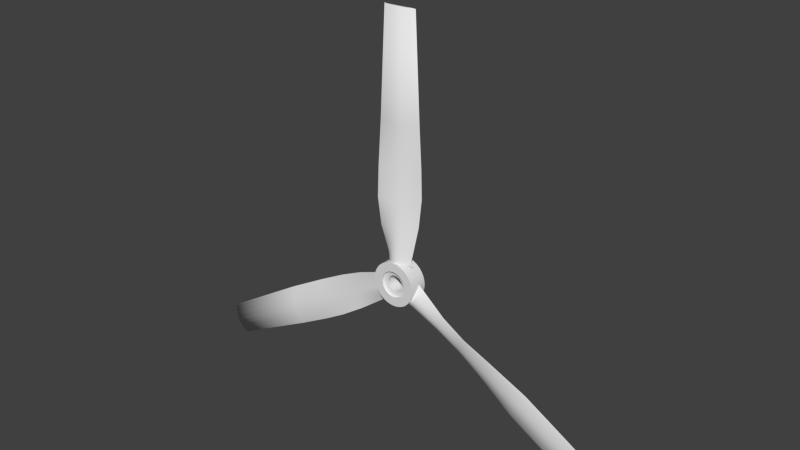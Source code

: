 # Source: propeller.blend  (saved by Blender 2.76.0; exported with 4.5.12 LTS)
import bpy
from mathutils import Matrix  # noqa: F401  (used for matrix-valued properties, if any)

bpy.ops.wm.read_factory_settings(use_empty=True)
scene = bpy.context.scene
scene.name = 'Scene'

# ---- collections
col_collection_1 = bpy.data.collections.new('Collection 1'); scene.collection.children.link(col_collection_1)

# ---- world
world_world = bpy.data.worlds.new('World'); scene.world = world_world
world_world.color = (0.05088, 0.05088, 0.05088)
world_world.use_sun_shadow = False
world_world.sun_shadow_jitter_overblur = 0.0
world_world.cycles.sampling_method = 'MANUAL'
world_world.cycles.sample_map_resolution = 256

# ---- meshes
me_mesh = bpy.data.meshes.new('Mesh')
me_mesh.from_pydata([(-0.008272, 0.0007914, 0.009029), (-0.008155, 0.0008885, 0.009029), (-0.007863, 0.001054, 0.009029), (-0.007416, 0.001273, 0.009029), (-0.006837, 0.001531, 0.009029), (-0.006146, 0.001814, 0.009029), (-0.005366, 0.002106, 0.009029), (-0.004517, 0.002394, 0.009029), (-0.003621, 0.002662, 0.009029), (-0.0027, 0.002896, 0.009029), (-0.001774, 0.003081, 0.009029), (-0.0008663, 0.003203, 0.009029), (2.774e-06, 0.003247, 0.009029), (0.0008735, 0.003201, 0.009029), (0.001786, 0.003073, 0.009029), (0.002718, 0.002879, 0.009029), (0.003646, 0.002635, 0.009029), (0.00455, 0.002357, 0.009029), (0.005405, 0.002061, 0.009029), (0.00619, 0.001762, 0.009029), (0.006882, 0.001477, 0.009029), (0.00746, 0.001222, 0.009029), (0.0079, 0.001012, 0.009029), (0.008179, 0.0008629, 0.009029), (0.008277, 0.0007914, 0.009029), (0.008186, 0.0006602, 0.009029), (0.007927, 0.0003379, 0.009029), (0.007517, -0.0001369, 0.009029), (0.006973, -0.0007252, 0.009029), (0.006311, -0.001388, 0.009029), (0.00555, -0.002088, 0.009029), (0.004707, -0.002785, 0.009029), (0.003798, -0.00344, 0.009029), (0.002841, -0.004015, 0.009029), (0.001853, -0.004472, 0.009029), (0.0008519, -0.004771, 0.009029), (-0.0001463, -0.004874, 0.009029), (-0.001119, -0.004757, 0.009029), (-0.002093, -0.004447, 0.009029), (-0.003051, -0.003984, 0.009029), (-0.003977, -0.003405, 0.009029), (-0.004855, -0.002749, 0.009029), (-0.005668, -0.002053, 0.009029), (-0.0064, -0.001357, 0.009029), (-0.007035, -0.0006989, 0.009029), (-0.007556, -0.0001166, 0.009029), (-0.007947, 0.0003515, 0.009029), (-0.008191, 0.0006669, 0.009029), (-0.009327, -4.039e-05, 0.1494), (-0.009197, 1.309e-06, 0.1494), (-0.00887, 7.626e-05, 0.1494), (-0.00837, 0.000178, 0.1494), (-0.007721, 0.0003001, 0.1494), (-0.006947, 0.0004361, 0.1494), (-0.006071, 0.0005796, 0.1494), (-0.005119, 0.000724, 0.1494), (-0.004113, 0.000863, 0.1494), (-0.003079, 0.0009901, 0.1494), (-0.002039, 0.001099, 0.1494), (-0.001018, 0.001183, 0.1494), (-3.917e-05, 0.001235, 0.1494), (0.0009424, 0.001254, 0.1494), (0.001972, 0.001243, 0.1494), (0.003025, 0.001208, 0.1494), (0.004074, 0.001154, 0.1494), (0.005096, 0.001085, 0.1494), (0.006064, 0.001008, 0.1494), (0.006952, 0.0009273, 0.1494), (0.007736, 0.0008477, 0.1494), (0.00839, 0.0007745, 0.1494), (0.008889, 0.0007129, 0.1494), (0.009206, 0.000668, 0.1494), (0.009317, 0.0006448, 0.1494), (0.009217, 0.0005912, 0.1494), (0.008929, 0.000458, 0.1494), (0.008474, 0.0002606, 0.1494), (0.007868, 1.444e-05, 0.1494), (0.007133, -0.000265, 0.1494), (0.006285, -0.0005623, 0.1494), (0.005345, -0.000862, 0.1494), (0.00433, -0.001149, 0.1494), (0.00326, -0.001407, 0.1494), (0.002154, -0.001621, 0.1494), (0.001029, -0.001777, 0.1494), (-9.369e-05, -0.001857, 0.1494), (-0.001191, -0.001853, 0.1494), (-0.002292, -0.001775, 0.1494), (-0.003378, -0.001639, 0.1494), (-0.00443, -0.001457, 0.1494), (-0.005428, -0.001244, 0.1494), (-0.006354, -0.001014, 0.1494), (-0.007189, -0.0007795, 0.1494), (-0.007913, -0.0005556, 0.1494), (-0.008508, -0.0003558, 0.1494), (-0.008954, -0.0001941, 0.1494), (-0.009234, -8.435e-05, 0.1494), (-0.01079, -0.003808, 0.06565), (-0.01108, -0.0015, 0.09009), (-0.01093, -0.00143, 0.09009), (-0.01066, -0.003708, 0.06565), (-0.01055, -0.00129, 0.09009), (-0.01031, -0.003489, 0.06565), (-0.009974, -0.001091, 0.09009), (-0.009769, -0.003169, 0.06564), (-0.009221, -0.0008448, 0.09009), (-0.009066, -0.002766, 0.06563), (-0.008322, -0.0005622, 0.09009), (-0.008224, -0.002295, 0.06563), (-0.007304, -0.0002551, 0.09009), (-0.007267, -0.001775, 0.06562), (-0.006194, 6.535e-05, 0.09009), (-0.006222, -0.001223, 0.06561), (-0.00502, 0.0003876, 0.09009), (-0.005113, -0.0006549, 0.06561), (-0.00381, 0.0007002, 0.09009), (-0.003965, -8.896e-05, 0.0656), (-0.002591, 0.0009918, 0.09009), (-0.002803, 0.000458, 0.0656), (-0.00139, 0.001251, 0.09009), (-0.001654, 0.0009686, 0.0656), (-0.0002346, 0.001466, 0.09009), (-0.0005414, 0.001426, 0.0656), (0.0009295, 0.001642, 0.09009), (0.0005888, 0.001845, 0.0656), (0.002155, 0.001789, 0.09009), (0.001787, 0.002249, 0.0656), (0.003412, 0.001912, 0.09009), (0.003021, 0.002634, 0.0656), (0.004669, 0.002011, 0.09009), (0.004259, 0.002996, 0.06561), (0.005894, 0.00209, 0.09009), (0.005471, 0.00333, 0.06561), (0.007056, 0.002149, 0.09009), (0.006624, 0.003632, 0.06562), (0.008125, 0.002192, 0.09009), (0.007687, 0.003898, 0.06562), (0.00907, 0.002219, 0.09009), (0.008628, 0.004122, 0.06563), (0.009859, 0.002234, 0.09009), (0.009416, 0.004301, 0.06564), (0.01046, 0.002239, 0.09009), (0.01002, 0.004431, 0.06564), (0.01085, 0.002235, 0.09009), (0.0104, 0.004507, 0.06564), (0.01098, 0.002225, 0.09009), (0.01054, 0.004525, 0.06565), (0.01087, 0.002145, 0.09009), (0.01045, 0.004422, 0.06566), (0.01055, 0.001942, 0.09009), (0.01017, 0.004151, 0.06565), (0.01004, 0.001636, 0.09009), (0.009721, 0.003738, 0.06565), (0.009357, 0.001249, 0.09009), (0.009119, 0.003209, 0.06564), (0.008526, 0.0008022, 0.09009), (0.008379, 0.002588, 0.06564), (0.007565, 0.0003165, 0.09009), (0.007517, 0.001901, 0.06563), (0.006494, -0.0001867, 0.09009), (0.006548, 0.001174, 0.06562), (0.005332, -0.000686, 0.09009), (0.005488, 0.0004309, 0.06562), (0.0041, -0.00116, 0.09009), (0.004352, -0.0003013, 0.06561), (0.002818, -0.001588, 0.09009), (0.003157, -0.0009975, 0.06561), (0.001506, -0.001948, 0.09009), (0.001916, -0.001632, 0.06561), (0.0001833, -0.002219, 0.09009), (0.0006473, -0.00218, 0.0656), (-0.001122, -0.002385, 0.09009), (-0.0006263, -0.002619, 0.06561), (-0.002443, -0.002465, 0.09009), (-0.001934, -0.002976, 0.06561), (-0.003756, -0.002472, 0.09009), (-0.003248, -0.003257, 0.06561), (-0.005034, -0.00242, 0.09009), (-0.00454, -0.003472, 0.06561), (-0.006254, -0.002323, 0.09009), (-0.005783, -0.003629, 0.06562), (-0.007391, -0.002193, 0.09009), (-0.00695, -0.003736, 0.06562), (-0.00842, -0.002045, 0.09009), (-0.008012, -0.003802, 0.06563), (-0.009316, -0.001892, 0.09009), (-0.008943, -0.003835, 0.06564), (-0.01005, -0.001747, 0.09009), (-0.009713, -0.003844, 0.06564), (-0.01061, -0.001625, 0.09009), (-0.0103, -0.003836, 0.06565), (-0.01096, -0.001538, 0.09009), (-0.01066, -0.003822, 0.06565), (-0.009159, -0.003983, 0.03256), (-0.01018, -0.005286, 0.04852), (-0.01006, -0.005167, 0.04852), (-0.00905, -0.003868, 0.03256), (-0.009744, -0.004901, 0.04853), (-0.008761, -0.003621, 0.03255), (-0.009254, -0.004507, 0.04853), (-0.008313, -0.003261, 0.03255), (-0.008613, -0.004008, 0.04853), (-0.007728, -0.002809, 0.03254), (-0.007843, -0.003423, 0.04854), (-0.007025, -0.002284, 0.03254), (-0.006966, -0.002772, 0.04854), (-0.006226, -0.001705, 0.03253), (-0.006006, -0.002078, 0.04855), (-0.005352, -0.001093, 0.03252), (-0.004984, -0.001359, 0.04855), (-0.004424, -0.0004663, 0.03251), (-0.003923, -0.000637, 0.04855), (-0.003461, 0.0001547, 0.0325), (-0.002847, 6.777e-05, 0.04855), (-0.002486, 0.0007508, 0.0325), (-0.001777, 0.0007347, 0.04855), (-0.001518, 0.001302, 0.03249), (-0.0007359, 0.001343, 0.04855), (-0.0005789, 0.00179, 0.03249), (0.0003276, 0.001917, 0.04855), (0.0003783, 0.00223, 0.03248), (0.00146, 0.002485, 0.04855), (0.001396, 0.002646, 0.03248), (0.002632, 0.003039, 0.04855), (0.002446, 0.003037, 0.03248), (0.00381, 0.003571, 0.04855), (0.003501, 0.003399, 0.03249), (0.004966, 0.004072, 0.04854), (0.004536, 0.00373, 0.0325), (0.006068, 0.004533, 0.04854), (0.005522, 0.004026, 0.03251), (0.007086, 0.004945, 0.04853), (0.006432, 0.004285, 0.03253), (0.007988, 0.0053, 0.04853), (0.007239, 0.004502, 0.03255), (0.008745, 0.005589, 0.04853), (0.007916, 0.004675, 0.03256), (0.009325, 0.005803, 0.04852), (0.008434, 0.004799, 0.03258), (0.009697, 0.005932, 0.04852), (0.008767, 0.00487, 0.03259), (0.009832, 0.005969, 0.04852), (0.00888, 0.004865, 0.03251), (0.009752, 0.005854, 0.04853), (0.008798, 0.004725, 0.03241), (0.009513, 0.005546, 0.04853), (0.008574, 0.00441, 0.03241), (0.009126, 0.005073, 0.04853), (0.008212, 0.003932, 0.03241), (0.008603, 0.004463, 0.04854), (0.007724, 0.00332, 0.03241), (0.007955, 0.003742, 0.04854), (0.007123, 0.002605, 0.03241), (0.007196, 0.002939, 0.04855), (0.00642, 0.001816, 0.03241), (0.006336, 0.002081, 0.04855), (0.005626, 0.0009857, 0.0324), (0.005387, 0.001196, 0.04855), (0.004754, 0.0001429, 0.0324), (0.004362, 0.0003106, 0.04856), (0.003814, -0.0006814, 0.03239), (0.003272, -0.0005472, 0.04856), (0.00282, -0.001457, 0.03239), (0.002129, -0.00135, 0.04856), (0.001783, -0.002153, 0.03238), (0.000946, -0.002071, 0.04856), (0.0007147, -0.00274, 0.03237), (-0.0002571, -0.002684, 0.04856), (-0.0003652, -0.003192, 0.03237), (-0.001505, -0.00322, 0.04856), (-0.00148, -0.003538, 0.03236), (-0.00277, -0.003682, 0.04855), (-0.002606, -0.003791, 0.03236), (-0.004023, -0.004076, 0.04855), (-0.003717, -0.003964, 0.03237), (-0.005235, -0.004405, 0.04855), (-0.004791, -0.00407, 0.03238), (-0.006378, -0.004674, 0.04854), (-0.005801, -0.004123, 0.03241), (-0.007423, -0.004889, 0.04854), (-0.006725, -0.004135, 0.03244), (-0.008341, -0.005052, 0.04853), (-0.007536, -0.004118, 0.03247), (-0.009104, -0.005169, 0.04853), (-0.008211, -0.004084, 0.0325), (-0.009684, -0.005244, 0.04853), (-0.008723, -0.004043, 0.03253), (-0.01005, -0.005282, 0.04852), (-0.009048, -0.004006, 0.03255), (-0.007605, 0.0007275, 0.01293), (-0.007528, 0.0004699, 0.01486), (-0.007423, 0.0005586, 0.01486), (-0.007498, 0.0008167, 0.01293), (-0.007159, 0.0007122, 0.01486), (-0.00723, 0.0009687, 0.01293), (-0.006756, 0.0009173, 0.01486), (-0.006819, 0.00117, 0.01293), (-0.006232, 0.00116, 0.01486), (-0.006287, 0.001407, 0.01293), (-0.005606, 0.001428, 0.01486), (-0.005652, 0.001667, 0.01293), (-0.0049, 0.001707, 0.01486), (-0.004934, 0.001936, 0.01293), (-0.004131, 0.001983, 0.01487), (-0.004154, 0.0022, 0.01293), (-0.003319, 0.002244, 0.01487), (-0.00333, 0.002447, 0.01293), (-0.002484, 0.002475, 0.01487), (-0.002483, 0.002662, 0.01293), (-0.001644, 0.002664, 0.01487), (-0.001633, 0.002832, 0.01293), (-0.0008202, 0.002797, 0.01488), (-0.0007983, 0.002944, 0.01293), (-3.053e-05, 0.00286, 0.01488), (5.584e-07, 0.002985, 0.01293), (0.0007615, 0.002844, 0.01488), (0.0008009, 0.002942, 0.01293), (0.001592, 0.002757, 0.01488), (0.00164, 0.002824, 0.01293), (0.002441, 0.002612, 0.01488), (0.002496, 0.002646, 0.01293), (0.003288, 0.002423, 0.01488), (0.00335, 0.002422, 0.01293), (0.004112, 0.002204, 0.01488), (0.00418, 0.002166, 0.01293), (0.004892, 0.001967, 0.01487), (0.004966, 0.001894, 0.01293), (0.005609, 0.001725, 0.01487), (0.005688, 0.00162, 0.01293), (0.00624, 0.001493, 0.01486), (0.006324, 0.001358, 0.01293), (0.006767, 0.001283, 0.01486), (0.006855, 0.001123, 0.01293), (0.007169, 0.00111, 0.01486), (0.007259, 0.00093, 0.01293), (0.007425, 0.0009857, 0.01485), (0.007517, 0.0007933, 0.01293), (0.007515, 0.000927, 0.01486), (0.007606, 0.0007275, 0.01293), (0.007434, 0.0008108, 0.01487), (0.007523, 0.0006069, 0.01293), (0.007201, 0.0005197, 0.01487), (0.007285, 0.0003106, 0.01293), (0.006833, 9.02e-05, 0.01487), (0.006908, -0.0001258, 0.01293), (0.006344, -0.0004431, 0.01487), (0.006407, -0.0006665, 0.01293), (0.005749, -0.001046, 0.01487), (0.005799, -0.001276, 0.01293), (0.005063, -0.001683, 0.01487), (0.0051, -0.001919, 0.01293), (0.004303, -0.00232, 0.01487), (0.004325, -0.00256, 0.01293), (0.003483, -0.002922, 0.01487), (0.003489, -0.003162, 0.01293), (0.002619, -0.003456, 0.01487), (0.00261, -0.003691, 0.01293), (0.001725, -0.003885, 0.01488), (0.001702, -0.004111, 0.01293), (0.0008176, -0.004176, 0.01488), (0.0007811, -0.004385, 0.01293), (-8.885e-05, -0.004295, 0.01488), (-0.0001365, -0.00448, 0.01293), (-0.0009743, -0.004219, 0.01488), (-0.001031, -0.004372, 0.01293), (-0.001862, -0.003974, 0.01488), (-0.001925, -0.004088, 0.01293), (-0.002738, -0.003593, 0.01489), (-0.002806, -0.003662, 0.01293), (-0.003586, -0.00311, 0.01488), (-0.003658, -0.00313, 0.01293), (-0.00439, -0.002557, 0.01488), (-0.004465, -0.002527, 0.01293), (-0.005136, -0.001967, 0.01488), (-0.005212, -0.001887, 0.01293), (-0.005808, -0.001374, 0.01487), (-0.005885, -0.001248, 0.01293), (-0.006391, -0.000811, 0.01487), (-0.006469, -0.0006424, 0.01293), (-0.00687, -0.0003117, 0.01486), (-0.006947, -0.0001071, 0.01293), (-0.007229, 9.059e-05, 0.01486), (-0.007307, 0.0003231, 0.01293), (-0.007454, 0.0003623, 0.01486), (-0.007531, 0.0006131, 0.01293), (0.01196, 0.0007914, 0.002649), (0.0119, 0.0008885, 0.002548), (0.01175, 0.001054, 0.002295), (0.01153, 0.001273, 0.001908), (0.01124, 0.001531, 0.001407), (0.01089, 0.001814, 0.0008084), (0.0105, 0.002106, 0.0001324), (0.01008, 0.002394, -0.0006028), (0.00963, 0.002662, -0.001379), (0.009169, 0.002896, -0.002177), (0.008707, 0.003081, -0.002978), (0.008253, 0.003203, -0.003764), (0.007818, 0.003247, -0.004517), (0.007383, 0.003201, -0.005271), (0.006926, 0.003073, -0.006061), (0.006461, 0.002879, -0.006868), (0.005996, 0.002635, -0.007672), (0.005545, 0.002357, -0.008455), (0.005117, 0.002061, -0.009195), (0.004724, 0.001762, -0.009875), (0.004378, 0.001477, -0.01047), (0.00409, 0.001222, -0.01097), (0.00387, 0.001012, -0.01136), (0.00373, 0.0008629, -0.0116), (0.003681, 0.0007914, -0.01168), (0.003726, 0.0006602, -0.0116), (0.003856, 0.0003379, -0.01138), (0.004061, -0.0001369, -0.01102), (0.004333, -0.0007252, -0.01055), (0.004664, -0.001388, -0.00998), (0.005044, -0.002088, -0.009321), (0.005466, -0.002785, -0.008591), (0.00592, -0.00344, -0.007804), (0.006399, -0.004015, -0.006975), (0.006893, -0.004472, -0.00612), (0.007393, -0.004771, -0.005252), (0.007893, -0.004874, -0.004388), (0.008379, -0.004757, -0.003545), (0.008866, -0.004447, -0.002702), (0.009345, -0.003984, -0.001873), (0.009808, -0.003405, -0.00107), (0.01025, -0.002749, -0.0003101), (0.01065, -0.002053, 0.0003942), (0.01102, -0.001357, 0.001028), (0.01134, -0.0006989, 0.001578), (0.0116, -0.0001166, 0.002029), (0.01179, 0.0003515, 0.002367), (0.01191, 0.0006669, 0.002579), (0.134, -4.039e-05, -0.06662), (0.134, 1.309e-06, -0.06673), (0.1338, 7.626e-05, -0.06701), (0.1336, 0.000178, -0.06745), (0.1332, 0.0003001, -0.06801), (0.1328, 0.0004361, -0.06868), (0.1324, 0.0005796, -0.06944), (0.1319, 0.000724, -0.07026), (0.1314, 0.000863, -0.07113), (0.1309, 0.0009901, -0.07203), (0.1304, 0.001099, -0.07293), (0.1299, 0.001183, -0.07381), (0.1294, 0.001235, -0.07466), (0.1289, 0.001254, -0.07551), (0.1284, 0.001243, -0.0764), (0.1279, 0.001208, -0.07731), (0.1273, 0.001154, -0.07822), (0.1268, 0.001085, -0.07911), (0.1263, 0.001008, -0.07995), (0.1259, 0.0009273, -0.08072), (0.1255, 0.0008477, -0.08139), (0.1252, 0.0007745, -0.08196), (0.1249, 0.0007129, -0.08239), (0.1248, 0.000668, -0.08267), (0.1247, 0.0006448, -0.08276), (0.1248, 0.0005912, -0.08268), (0.1249, 0.000458, -0.08243), (0.1251, 0.0002606, -0.08203), (0.1254, 1.444e-05, -0.08151), (0.1258, -0.000265, -0.08087), (0.1262, -0.0005623, -0.08014), (0.1267, -0.000862, -0.07932), (0.1272, -0.001149, -0.07845), (0.1277, -0.001407, -0.07752), (0.1283, -0.001621, -0.07656), (0.1289, -0.001777, -0.07559), (0.1294, -0.001857, -0.07461), (0.13, -0.001853, -0.07366), (0.1305, -0.001775, -0.07271), (0.1311, -0.001639, -0.07177), (0.1316, -0.001457, -0.07086), (0.1321, -0.001244, -0.06999), (0.1326, -0.001014, -0.06919), (0.133, -0.0007795, -0.06847), (0.1333, -0.0005556, -0.06784), (0.1336, -0.0003558, -0.06733), (0.1339, -0.0001941, -0.06694), (0.134, -8.435e-05, -0.0667), (0.06225, -0.003808, -0.02348), (0.08356, -0.0015, -0.03545), (0.08348, -0.00143, -0.03558), (0.06218, -0.003708, -0.0236), (0.08329, -0.00129, -0.0359), (0.062, -0.003489, -0.0239), (0.083, -0.001091, -0.03641), (0.06173, -0.003169, -0.02436), (0.08263, -0.0008448, -0.03706), (0.06137, -0.002766, -0.02497), (0.08218, -0.0005622, -0.03784), (0.06095, -0.002295, -0.02569), (0.08167, -0.0002551, -0.03872), (0.06046, -0.001775, -0.02652), (0.08111, 6.535e-05, -0.03968), (0.05993, -0.001223, -0.02742), (0.08053, 0.0003876, -0.0407), (0.05937, -0.0006549, -0.02838), (0.07992, 0.0007002, -0.04174), (0.0588, -8.896e-05, -0.02937), (0.07931, 0.0009918, -0.0428), (0.05821, 0.000458, -0.03037), (0.07871, 0.001251, -0.04384), (0.05764, 0.0009686, -0.03137), (0.07813, 0.001466, -0.04484), (0.05708, 0.001426, -0.03233), (0.07755, 0.001642, -0.04585), (0.05651, 0.001845, -0.03331), (0.07694, 0.001789, -0.04691), (0.05592, 0.002249, -0.03435), (0.07631, 0.001912, -0.048), (0.0553, 0.002634, -0.03542), (0.07568, 0.002011, -0.04909), (0.05469, 0.002996, -0.03649), (0.07507, 0.00209, -0.05015), (0.05409, 0.00333, -0.03754), (0.07449, 0.002149, -0.05115), (0.05351, 0.003632, -0.03855), (0.07395, 0.002192, -0.05208), (0.05299, 0.003898, -0.03947), (0.07348, 0.002219, -0.0529), (0.05252, 0.004122, -0.04029), (0.07309, 0.002234, -0.05358), (0.05214, 0.004301, -0.04097), (0.07279, 0.002239, -0.0541), (0.05184, 0.004431, -0.0415), (0.07259, 0.002235, -0.05444), (0.05165, 0.004507, -0.04183), (0.07253, 0.002225, -0.05455), (0.05159, 0.004525, -0.04196), (0.07258, 0.002145, -0.05446), (0.05164, 0.004422, -0.04188), (0.07274, 0.001942, -0.05418), (0.05177, 0.004151, -0.04163), (0.073, 0.001636, -0.05374), (0.05199, 0.003738, -0.04124), (0.07334, 0.001249, -0.05315), (0.05229, 0.003209, -0.04072), (0.07375, 0.0008022, -0.05243), (0.05265, 0.002588, -0.04007), (0.07423, 0.0003165, -0.05159), (0.05308, 0.001901, -0.03932), (0.07477, -0.0001867, -0.05067), (0.05356, 0.001174, -0.03848), (0.07535, -0.000686, -0.04966), (0.05408, 0.0004309, -0.03756), (0.07597, -0.00116, -0.04859), (0.05465, -0.0003013, -0.03657), (0.07661, -0.001588, -0.04748), (0.05524, -0.0009975, -0.03554), (0.07726, -0.001948, -0.04635), (0.05586, -0.001632, -0.03446), (0.07793, -0.002219, -0.0452), (0.05649, -0.00218, -0.03336), (0.07858, -0.002385, -0.04407), (0.05713, -0.002619, -0.03226), (0.07924, -0.002465, -0.04293), (0.05778, -0.002976, -0.03113), (0.0799, -0.002472, -0.04179), (0.05844, -0.003257, -0.02999), (0.08053, -0.00242, -0.04068), (0.05909, -0.003472, -0.02888), (0.08114, -0.002323, -0.03963), (0.05972, -0.003629, -0.0278), (0.08171, -0.002193, -0.03864), (0.06031, -0.003736, -0.02679), (0.08223, -0.002045, -0.03775), (0.06084, -0.003802, -0.02588), (0.08268, -0.001892, -0.03698), (0.06131, -0.003835, -0.02507), (0.08304, -0.001747, -0.03634), (0.0617, -0.003844, -0.02441), (0.08332, -0.001625, -0.03585), (0.062, -0.003836, -0.02391), (0.0835, -0.001538, -0.03555), (0.06219, -0.003822, -0.02359), (0.03277, -0.003983, -0.008346), (0.04711, -0.005286, -0.01545), (0.04705, -0.005167, -0.01555), (0.03272, -0.003868, -0.00844), (0.0469, -0.004901, -0.01582), (0.03257, -0.003621, -0.008689), (0.04665, -0.004507, -0.01625), (0.03234, -0.003261, -0.009075), (0.04634, -0.004008, -0.01681), (0.03205, -0.002809, -0.009579), (0.04596, -0.003423, -0.01748), (0.03169, -0.002284, -0.01018), (0.04552, -0.002772, -0.01824), (0.03128, -0.001705, -0.01087), (0.04504, -0.002078, -0.01907), (0.03084, -0.001093, -0.01162), (0.04454, -0.001359, -0.01996), (0.03037, -0.0004663, -0.01242), (0.04401, -0.000637, -0.02088), (0.02988, 0.0001547, -0.01325), (0.04347, 6.777e-05, -0.02181), (0.02939, 0.0007508, -0.0141), (0.04294, 0.0007347, -0.02274), (0.0289, 0.001302, -0.01493), (0.04242, 0.001343, -0.02364), (0.02842, 0.00179, -0.01574), (0.04189, 0.001917, -0.02456), (0.02794, 0.00223, -0.01657), (0.04132, 0.002485, -0.02554), (0.02743, 0.002646, -0.01745), (0.04073, 0.003039, -0.02655), (0.02691, 0.003037, -0.01836), (0.04014, 0.003571, -0.02757), (0.02638, 0.003399, -0.01928), (0.03956, 0.004072, -0.02857), (0.02588, 0.00373, -0.02018), (0.039, 0.004533, -0.02952), (0.02539, 0.004026, -0.02104), (0.03849, 0.004945, -0.0304), (0.02495, 0.004285, -0.02183), (0.03803, 0.0053, -0.03118), (0.02457, 0.004502, -0.02254), (0.03765, 0.005589, -0.03184), (0.02424, 0.004675, -0.02314), (0.03736, 0.005803, -0.03234), (0.024, 0.004799, -0.02359), (0.03717, 0.005932, -0.03266), (0.02384, 0.00487, -0.02389), (0.03711, 0.005969, -0.03278), (0.02371, 0.004865, -0.02394), (0.03715, 0.005854, -0.03271), (0.02367, 0.004725, -0.02383), (0.03727, 0.005546, -0.0325), (0.02378, 0.00441, -0.02363), (0.03747, 0.005073, -0.03217), (0.02396, 0.003932, -0.02332), (0.03773, 0.004463, -0.03172), (0.02421, 0.00332, -0.0229), (0.03806, 0.003742, -0.03116), (0.02451, 0.002605, -0.02237), (0.03844, 0.002939, -0.0305), (0.02486, 0.001816, -0.02176), (0.03888, 0.002081, -0.02976), (0.02525, 0.0009857, -0.02107), (0.03935, 0.001196, -0.02894), (0.02568, 0.0001429, -0.02032), (0.03987, 0.0003106, -0.02806), (0.02615, -0.0006814, -0.0195), (0.04042, -0.0005472, -0.02711), (0.02664, -0.001457, -0.01864), (0.04099, -0.00135, -0.02612), (0.02715, -0.002153, -0.01774), (0.04158, -0.002071, -0.0251), (0.02768, -0.00274, -0.01681), (0.04218, -0.002684, -0.02406), (0.02821, -0.003192, -0.01587), (0.0428, -0.00322, -0.02297), (0.02877, -0.003538, -0.0149), (0.04343, -0.003682, -0.02188), (0.02933, -0.003791, -0.01392), (0.04406, -0.004076, -0.02079), (0.02989, -0.003964, -0.01297), (0.04466, -0.004405, -0.01974), (0.03044, -0.00407, -0.01204), (0.04523, -0.004674, -0.01875), (0.03097, -0.004123, -0.01118), (0.04575, -0.004889, -0.01784), (0.03145, -0.004135, -0.01039), (0.0462, -0.005052, -0.01704), (0.03189, -0.004118, -0.009707), (0.04658, -0.005169, -0.01638), (0.03225, -0.004084, -0.009139), (0.04687, -0.005244, -0.01588), (0.03253, -0.004043, -0.00871), (0.04705, -0.005282, -0.01556), (0.03271, -0.004006, -0.008438), (0.015, 0.0007275, 0.000122), (0.01663, 0.0004699, -0.0009089), (0.01658, 0.0005586, -0.0009999), (0.01495, 0.0008167, 2.924e-05), (0.01645, 0.0007122, -0.001229), (0.01481, 0.0009687, -0.0002034), (0.01625, 0.0009173, -0.001579), (0.01461, 0.00117, -0.0005588), (0.01599, 0.00116, -0.002034), (0.01434, 0.001407, -0.00102), (0.01567, 0.001428, -0.002576), (0.01402, 0.001667, -0.00157), (0.01532, 0.001707, -0.003189), (0.01366, 0.001936, -0.002191), (0.01494, 0.001983, -0.003856), (0.01327, 0.0022, -0.002867), (0.01454, 0.002244, -0.00456), (0.01286, 0.002447, -0.00358), (0.01412, 0.002475, -0.005285), (0.01244, 0.002662, -0.004314), (0.0137, 0.002664, -0.006013), (0.01201, 0.002832, -0.00505), (0.01329, 0.002797, -0.006728), (0.0116, 0.002944, -0.005773), (0.0129, 0.00286, -0.007412), (0.0112, 0.002985, -0.006465), (0.0125, 0.002844, -0.008099), (0.0108, 0.002942, -0.007158), (0.01209, 0.002757, -0.008819), (0.01038, 0.002824, -0.007884), (0.01167, 0.002612, -0.009554), (0.009949, 0.002646, -0.008626), (0.01124, 0.002423, -0.01029), (0.009522, 0.002422, -0.009365), (0.01083, 0.002204, -0.011), (0.009107, 0.002166, -0.01008), (0.01043, 0.001967, -0.01167), (0.008714, 0.001894, -0.01077), (0.01007, 0.001725, -0.01229), (0.008353, 0.00162, -0.01139), (0.009752, 0.001493, -0.01284), (0.008035, 0.001358, -0.01194), (0.009485, 0.001283, -0.01329), (0.007769, 0.001123, -0.0124), (0.009282, 0.00111, -0.01364), (0.007567, 0.00093, -0.01275), (0.009152, 0.0009857, -0.01386), (0.007438, 0.0007933, -0.01297), (0.009113, 0.000927, -0.01394), (0.007394, 0.0007275, -0.01305), (0.009161, 0.0008108, -0.01387), (0.007435, 0.0006069, -0.01298), (0.009277, 0.0005197, -0.01367), (0.007554, 0.0003106, -0.01277), (0.009462, 9.02e-05, -0.01335), (0.007743, -0.0001258, -0.01245), (0.009707, -0.0004431, -0.01293), (0.007993, -0.0006665, -0.01201), (0.01, -0.001046, -0.01241), (0.008297, -0.001276, -0.01149), (0.01035, -0.001683, -0.01182), (0.008647, -0.001919, -0.01088), (0.01073, -0.00232, -0.01116), (0.009034, -0.00256, -0.01021), (0.01114, -0.002922, -0.01045), (0.009452, -0.003162, -0.009486), (0.01157, -0.003456, -0.009705), (0.009892, -0.003691, -0.008724), (0.01202, -0.003885, -0.008932), (0.01035, -0.004111, -0.007938), (0.01248, -0.004176, -0.008147), (0.01081, -0.004385, -0.007141), (0.01293, -0.004295, -0.007363), (0.01126, -0.00448, -0.006346), (0.01338, -0.004219, -0.006598), (0.01171, -0.004372, -0.005572), (0.01382, -0.003974, -0.005829), (0.01216, -0.004088, -0.004797), (0.01426, -0.003593, -0.005071), (0.0126, -0.003662, -0.004034), (0.01468, -0.00311, -0.004337), (0.01303, -0.00313, -0.003297), (0.01508, -0.002557, -0.003639), (0.01343, -0.002527, -0.002598), (0.01545, -0.001967, -0.002991), (0.0138, -0.001887, -0.001951), (0.01579, -0.001374, -0.002407), (0.01414, -0.001248, -0.001368), (0.01607, -0.000811, -0.001899), (0.01443, -0.0006424, -0.0008624), (0.01631, -0.0003117, -0.001483), (0.01467, -0.0001071, -0.0004477), (0.01648, 9.059e-05, -0.00117), (0.01485, 0.0003231, -0.0001367), (0.01659, 0.0003623, -0.000974), (0.01496, 0.0006131, 5.751e-05), (-0.003684, 0.0007914, -0.01168), (-0.003742, 0.0008885, -0.01158), (-0.003888, 0.001054, -0.01132), (-0.004111, 0.001273, -0.01094), (-0.004401, 0.001531, -0.01044), (-0.004746, 0.001814, -0.009837), (-0.005136, 0.002106, -0.009161), (-0.005561, 0.002394, -0.008426), (-0.006009, 0.002662, -0.00765), (-0.00647, 0.002896, -0.006852), (-0.006932, 0.003081, -0.006051), (-0.007386, 0.003203, -0.005265), (-0.007821, 0.003247, -0.004512), (-0.008256, 0.003201, -0.003758), (-0.008712, 0.003073, -0.002968), (-0.009178, 0.002879, -0.002161), (-0.009643, 0.002635, -0.001357), (-0.01009, 0.002357, -0.0005744), (-0.01052, 0.002061, 0.0001664), (-0.01091, 0.001762, 0.0008462), (-0.01126, 0.001477, 0.001446), (-0.01155, 0.001222, 0.001946), (-0.01177, 0.001012, 0.002327), (-0.01191, 0.0008629, 0.002569), (-0.01196, 0.0007914, 0.002654), (-0.01191, 0.0006602, 0.002575), (-0.01178, 0.0003379, 0.002351), (-0.01158, -0.0001369, 0.001995), (-0.01131, -0.0007252, 0.001524), (-0.01098, -0.001388, 0.0009512), (-0.01059, -0.002088, 0.0002922), (-0.01017, -0.002785, -0.0004382), (-0.009718, -0.00344, -0.001225), (-0.00924, -0.004015, -0.002054), (-0.008746, -0.004472, -0.002909), (-0.008245, -0.004771, -0.003777), (-0.007746, -0.004874, -0.004641), (-0.00726, -0.004757, -0.005484), (-0.006773, -0.004447, -0.006327), (-0.006294, -0.003984, -0.007156), (-0.005831, -0.003405, -0.007959), (-0.005392, -0.002749, -0.008719), (-0.004985, -0.002053, -0.009423), (-0.004619, -0.001357, -0.01006), (-0.004302, -0.0006989, -0.01061), (-0.004041, -0.0001166, -0.01106), (-0.003846, 0.0003515, -0.0114), (-0.003724, 0.0006669, -0.01161), (-0.1247, -4.039e-05, -0.08277), (-0.1248, 1.309e-06, -0.08266), (-0.1249, 7.626e-05, -0.08238), (-0.1252, 0.000178, -0.08194), (-0.1255, 0.0003001, -0.08138), (-0.1259, 0.0004361, -0.08071), (-0.1263, 0.0005796, -0.07995), (-0.1268, 0.000724, -0.07913), (-0.1273, 0.000863, -0.07826), (-0.1278, 0.0009901, -0.07736), (-0.1284, 0.001099, -0.07646), (-0.1289, 0.001183, -0.07558), (-0.1294, 0.001235, -0.07473), (-0.1298, 0.001254, -0.07388), (-0.1304, 0.001243, -0.07299), (-0.1309, 0.001208, -0.07208), (-0.1314, 0.001154, -0.07117), (-0.1319, 0.001085, -0.07028), (-0.1324, 0.001008, -0.06944), (-0.1329, 0.0009273, -0.06867), (-0.1332, 0.0008477, -0.068), (-0.1336, 0.0007745, -0.06743), (-0.1338, 0.0007129, -0.067), (-0.134, 0.000668, -0.06672), (-0.134, 0.0006448, -0.06663), (-0.134, 0.0005912, -0.06671), (-0.1338, 0.000458, -0.06696), (-0.1336, 0.0002606, -0.06736), (-0.1333, 1.444e-05, -0.06788), (-0.1329, -0.000265, -0.06852), (-0.1325, -0.0005623, -0.06925), (-0.132, -0.000862, -0.07007), (-0.1315, -0.001149, -0.07095), (-0.131, -0.001407, -0.07187), (-0.1305, -0.001621, -0.07283), (-0.1299, -0.001777, -0.0738), (-0.1293, -0.001857, -0.07478), (-0.1288, -0.001853, -0.07573), (-0.1282, -0.001775, -0.07668), (-0.1277, -0.001639, -0.07762), (-0.1272, -0.001457, -0.07853), (-0.1267, -0.001244, -0.0794), (-0.1262, -0.001014, -0.0802), (-0.1258, -0.0007795, -0.08092), (-0.1254, -0.0005556, -0.08155), (-0.1251, -0.0003558, -0.08206), (-0.1249, -0.0001941, -0.08245), (-0.1248, -8.435e-05, -0.08269), (-0.05146, -0.003808, -0.04217), (-0.07248, -0.0015, -0.05464), (-0.07255, -0.00143, -0.05451), (-0.05153, -0.003708, -0.04205), (-0.07274, -0.00129, -0.05418), (-0.0517, -0.003489, -0.04175), (-0.07303, -0.001091, -0.05368), (-0.05196, -0.003169, -0.04128), (-0.07341, -0.0008448, -0.05303), (-0.05231, -0.002766, -0.04067), (-0.07386, -0.0005622, -0.05225), (-0.05272, -0.002295, -0.03994), (-0.07437, -0.0002551, -0.05137), (-0.05319, -0.001775, -0.0391), (-0.07492, 6.535e-05, -0.05041), (-0.05371, -0.001223, -0.03819), (-0.07551, 0.0003876, -0.04939), (-0.05426, -0.0006549, -0.03723), (-0.07611, 0.0007002, -0.04834), (-0.05483, -8.896e-05, -0.03623), (-0.07672, 0.0009918, -0.04729), (-0.05541, 0.000458, -0.03523), (-0.07732, 0.001251, -0.04625), (-0.05598, 0.0009686, -0.03423), (-0.0779, 0.001466, -0.04525), (-0.05654, 0.001426, -0.03327), (-0.07848, 0.001642, -0.04424), (-0.0571, 0.001845, -0.03229), (-0.0791, 0.001789, -0.04318), (-0.0577, 0.002249, -0.03125), (-0.07972, 0.001912, -0.04209), (-0.05832, 0.002634, -0.03018), (-0.08035, 0.002011, -0.041), (-0.05895, 0.002996, -0.02911), (-0.08096, 0.00209, -0.03994), (-0.05956, 0.00333, -0.02807), (-0.08155, 0.002149, -0.03893), (-0.06014, 0.003632, -0.02707), (-0.08208, 0.002192, -0.03801), (-0.06068, 0.003898, -0.02615), (-0.08255, 0.002219, -0.03719), (-0.06115, 0.004122, -0.02534), (-0.08295, 0.002234, -0.03651), (-0.06155, 0.004301, -0.02466), (-0.08325, 0.002239, -0.03598), (-0.06186, 0.004431, -0.02414), (-0.08344, 0.002235, -0.03565), (-0.06205, 0.004507, -0.02381), (-0.08351, 0.002225, -0.03553), (-0.06213, 0.004525, -0.0237), (-0.08345, 0.002145, -0.03563), (-0.06209, 0.004422, -0.02378), (-0.08329, 0.001942, -0.03591), (-0.06194, 0.004151, -0.02402), (-0.08304, 0.001636, -0.03635), (-0.06171, 0.003738, -0.02441), (-0.0827, 0.001249, -0.03694), (-0.06141, 0.003209, -0.02492), (-0.08228, 0.0008022, -0.03766), (-0.06103, 0.002588, -0.02556), (-0.0818, 0.0003165, -0.03849), (-0.06059, 0.001901, -0.02631), (-0.08126, -0.0001867, -0.03942), (-0.0601, 0.001174, -0.02714), (-0.08068, -0.000686, -0.04043), (-0.05957, 0.0004309, -0.02806), (-0.08007, -0.00116, -0.04149), (-0.059, -0.0003013, -0.02904), (-0.07943, -0.001588, -0.0426), (-0.0584, -0.0009975, -0.03007), (-0.07877, -0.001948, -0.04374), (-0.05777, -0.001632, -0.03114), (-0.07811, -0.002219, -0.04488), (-0.05714, -0.00218, -0.03224), (-0.07746, -0.002385, -0.04602), (-0.0565, -0.002619, -0.03334), (-0.0768, -0.002465, -0.04716), (-0.05585, -0.002976, -0.03448), (-0.07614, -0.002472, -0.0483), (-0.0552, -0.003257, -0.03562), (-0.0755, -0.00242, -0.0494), (-0.05455, -0.003472, -0.03674), (-0.07489, -0.002323, -0.05046), (-0.05394, -0.003629, -0.03782), (-0.07432, -0.002193, -0.05144), (-0.05336, -0.003736, -0.03883), (-0.07381, -0.002045, -0.05234), (-0.05283, -0.003802, -0.03975), (-0.07336, -0.001892, -0.05311), (-0.05237, -0.003835, -0.04056), (-0.07299, -0.001747, -0.05375), (-0.05199, -0.003844, -0.04123), (-0.07271, -0.001625, -0.05423), (-0.0517, -0.003836, -0.04174), (-0.07254, -0.001538, -0.05453), (-0.05152, -0.003822, -0.04206), (-0.02361, -0.003983, -0.02421), (-0.03693, -0.005286, -0.03308), (-0.03699, -0.005167, -0.03297), (-0.02367, -0.003868, -0.02412), (-0.03715, -0.004901, -0.0327), (-0.02381, -0.003621, -0.02386), (-0.0374, -0.004507, -0.03228), (-0.02403, -0.003261, -0.02347), (-0.03772, -0.004008, -0.03173), (-0.02432, -0.002809, -0.02296), (-0.03811, -0.003423, -0.03106), (-0.02466, -0.002284, -0.02235), (-0.03856, -0.002772, -0.0303), (-0.02506, -0.001705, -0.02166), (-0.03904, -0.002078, -0.02947), (-0.02549, -0.001093, -0.0209), (-0.03955, -0.001359, -0.02859), (-0.02594, -0.0004663, -0.02009), (-0.04009, -0.000637, -0.02767), (-0.02642, 0.0001547, -0.01925), (-0.04063, 6.777e-05, -0.02674), (-0.0269, 0.0007508, -0.0184), (-0.04116, 0.0007347, -0.02582), (-0.02738, 0.001302, -0.01756), (-0.04168, 0.001343, -0.02491), (-0.02784, 0.00179, -0.01674), (-0.04221, 0.001917, -0.02399), (-0.02832, 0.00223, -0.01591), (-0.04278, 0.002485, -0.02301), (-0.02883, 0.002646, -0.01503), (-0.04336, 0.003039, -0.022), (-0.02935, 0.003037, -0.01412), (-0.04395, 0.003571, -0.02097), (-0.02989, 0.003399, -0.01321), (-0.04452, 0.004072, -0.01997), (-0.03041, 0.00373, -0.01232), (-0.04507, 0.004533, -0.01901), (-0.03092, 0.004026, -0.01147), (-0.04558, 0.004945, -0.01813), (-0.03139, 0.004285, -0.01069), (-0.04602, 0.0053, -0.01735), (-0.0318, 0.004502, -0.01), (-0.0464, 0.005589, -0.01669), (-0.03216, 0.004675, -0.009426), (-0.04668, 0.005803, -0.01619), (-0.03243, 0.004799, -0.008985), (-0.04687, 0.005932, -0.01586), (-0.03261, 0.00487, -0.008702), (-0.04694, 0.005969, -0.01575), (-0.03259, 0.004865, -0.008562), (-0.0469, 0.005854, -0.01582), (-0.03247, 0.004725, -0.008588), (-0.04679, 0.005546, -0.01603), (-0.03236, 0.00441, -0.008782), (-0.04659, 0.005073, -0.01636), (-0.03218, 0.003932, -0.009095), (-0.04634, 0.004463, -0.01682), (-0.03193, 0.00332, -0.009516), (-0.04602, 0.003742, -0.01738), (-0.03163, 0.002605, -0.01004), (-0.04564, 0.002939, -0.01804), (-0.03128, 0.001816, -0.01064), (-0.04521, 0.002081, -0.01879), (-0.03088, 0.0009857, -0.01133), (-0.04474, 0.001196, -0.01961), (-0.03044, 0.0001429, -0.01208), (-0.04423, 0.0003106, -0.0205), (-0.02996, -0.0006814, -0.01289), (-0.04369, -0.0005472, -0.02144), (-0.02946, -0.001457, -0.01375), (-0.04312, -0.00135, -0.02243), (-0.02894, -0.002153, -0.01465), (-0.04253, -0.002071, -0.02346), (-0.02839, -0.00274, -0.01557), (-0.04192, -0.002684, -0.0245), (-0.02785, -0.003192, -0.0165), (-0.0413, -0.00322, -0.02558), (-0.02729, -0.003538, -0.01746), (-0.04066, -0.003682, -0.02668), (-0.02672, -0.003791, -0.01844), (-0.04003, -0.004076, -0.02776), (-0.02617, -0.003964, -0.0194), (-0.03942, -0.004405, -0.02881), (-0.02565, -0.00407, -0.02034), (-0.03885, -0.004674, -0.02979), (-0.02516, -0.004123, -0.02123), (-0.03832, -0.004889, -0.0307), (-0.02473, -0.004135, -0.02204), (-0.03786, -0.005052, -0.03149), (-0.02435, -0.004118, -0.02276), (-0.03748, -0.005169, -0.03215), (-0.02404, -0.004084, -0.02336), (-0.03718, -0.005244, -0.03265), (-0.02381, -0.004043, -0.02382), (-0.037, -0.005282, -0.03297), (-0.02366, -0.004006, -0.02411), (-0.007394, 0.0007275, -0.01305), (-0.009103, 0.0004699, -0.01395), (-0.009155, 0.0005586, -0.01386), (-0.007448, 0.0008167, -0.01296), (-0.009288, 0.0007122, -0.01363), (-0.007582, 0.0009687, -0.01273), (-0.009491, 0.0009173, -0.01328), (-0.007787, 0.00117, -0.01237), (-0.009754, 0.00116, -0.01283), (-0.008053, 0.001407, -0.01191), (-0.01007, 0.001428, -0.01229), (-0.008371, 0.001667, -0.01136), (-0.01042, 0.001707, -0.01168), (-0.00873, 0.001936, -0.01074), (-0.01081, 0.001983, -0.01101), (-0.00912, 0.0022, -0.01006), (-0.01122, 0.002244, -0.01031), (-0.009531, 0.002447, -0.009349), (-0.01164, 0.002475, -0.009587), (-0.009955, 0.002662, -0.008615), (-0.01206, 0.002664, -0.008861), (-0.01038, 0.002832, -0.007878), (-0.01247, 0.002797, -0.008148), (-0.0108, 0.002944, -0.007156), (-0.01287, 0.00286, -0.007465), (-0.0112, 0.002985, -0.006464), (-0.01327, 0.002844, -0.00678), (-0.0116, 0.002942, -0.005771), (-0.01368, 0.002757, -0.006061), (-0.01202, 0.002824, -0.005044), (-0.01411, 0.002612, -0.005325), (-0.01244, 0.002646, -0.004303), (-0.01453, 0.002423, -0.004591), (-0.01287, 0.002422, -0.003563), (-0.01494, 0.002204, -0.003877), (-0.01329, 0.002166, -0.002844), (-0.01533, 0.001967, -0.003199), (-0.01368, 0.001894, -0.002163), (-0.01568, 0.001725, -0.002577), (-0.01404, 0.00162, -0.001538), (-0.01599, 0.001493, -0.002028), (-0.01436, 0.001358, -0.0009873), (-0.01625, 0.001283, -0.001569), (-0.01462, 0.001123, -0.0005278), (-0.01645, 0.00111, -0.00122), (-0.01483, 0.00093, -0.0001777), (-0.01658, 0.0009857, -0.0009972), (-0.01495, 0.0007933, 4.519e-05), (-0.01663, 0.000927, -0.0009229), (-0.015, 0.0007275, 0.0001229), (-0.01659, 0.0008108, -0.000997), (-0.01496, 0.0006069, 5.07e-05), (-0.01648, 0.0005197, -0.001198), (-0.01484, 0.0003106, -0.0001556), (-0.01629, 9.02e-05, -0.001518), (-0.01465, -0.0001258, -0.0004822), (-0.01605, -0.0004431, -0.001942), (-0.0144, -0.0006665, -0.0009156), (-0.01575, -0.001046, -0.002457), (-0.0141, -0.001276, -0.001442), (-0.01541, -0.001683, -0.003051), (-0.01375, -0.001919, -0.002048), (-0.01503, -0.00232, -0.003709), (-0.01336, -0.00256, -0.002719), (-0.01462, -0.002922, -0.00442), (-0.01294, -0.003162, -0.003443), (-0.01419, -0.003456, -0.005169), (-0.0125, -0.003691, -0.004204), (-0.01375, -0.003885, -0.005944), (-0.01205, -0.004111, -0.004991), (-0.01329, -0.004176, -0.006731), (-0.01159, -0.004385, -0.005788), (-0.01284, -0.004295, -0.007517), (-0.01113, -0.00448, -0.006583), (-0.0124, -0.004219, -0.008285), (-0.01068, -0.004372, -0.007357), (-0.01196, -0.003974, -0.009055), (-0.01023, -0.004088, -0.008132), (-0.01152, -0.003593, -0.009814), (-0.009794, -0.003662, -0.008895), (-0.0111, -0.00311, -0.01055), (-0.009368, -0.00313, -0.009632), (-0.01069, -0.002557, -0.01124), (-0.008964, -0.002527, -0.01033), (-0.01032, -0.001967, -0.01189), (-0.008591, -0.001887, -0.01098), (-0.009977, -0.001374, -0.01247), (-0.008254, -0.001248, -0.01156), (-0.009681, -0.000811, -0.01297), (-0.007962, -0.0006424, -0.01207), (-0.009438, -0.0003117, -0.01338), (-0.007723, -0.0001071, -0.01248), (-0.009255, 9.059e-05, -0.01369), (-0.007543, 0.0003231, -0.01279), (-0.009141, 0.0003623, -0.01388), (-0.007431, 0.0006131, -0.01299)], [], [(236, 234, 139, 141), (0, 1, 2, 3, 4, 5, 6, 7, 8, 9, 10, 11, 12, 13, 14, 15, 16, 17, 18, 19, 20, 21, 22, 23, 24, 25, 26, 27, 28, 29, 30, 31, 32, 33, 34, 35, 36, 37, 38, 39, 40, 41, 42, 43, 44, 45, 46, 47), (332, 330, 235, 237), (306, 304, 209, 211), (360, 358, 263, 265), (334, 332, 237, 239), (308, 306, 211, 213), (362, 360, 265, 267), (336, 334, 239, 241), (310, 308, 213, 215), (364, 362, 267, 269), (338, 336, 241, 243), (312, 310, 215, 217), (366, 364, 269, 271), (340, 338, 243, 245), (314, 312, 217, 219), (368, 366, 271, 273), (342, 340, 245, 247), (316, 314, 219, 221), (370, 368, 273, 275), (289, 382, 287, 192), (344, 342, 247, 249), (318, 316, 221, 223), (372, 370, 275, 277), (292, 290, 195, 197), (346, 344, 249, 251), (320, 318, 223, 225), (374, 372, 277, 279), (294, 292, 197, 199), (348, 346, 251, 253), (322, 320, 225, 227), (376, 374, 279, 281), (296, 294, 199, 201), (350, 348, 253, 255), (324, 322, 227, 229), (378, 376, 281, 283), (298, 296, 201, 203), (352, 350, 255, 257), (326, 324, 229, 231), (380, 378, 283, 285), (300, 298, 203, 205), (354, 352, 257, 259), (328, 326, 231, 233), (382, 380, 285, 287), (302, 300, 205, 207), (356, 354, 259, 261), (330, 328, 233, 235), (290, 289, 192, 195), (304, 302, 207, 209), (358, 356, 261, 263), (120, 118, 59, 60), (210, 208, 113, 115), (264, 262, 167, 169), (238, 236, 141, 143), (212, 210, 115, 117), (266, 264, 169, 171), (240, 238, 143, 145), (214, 212, 117, 119), (268, 266, 171, 173), (242, 240, 145, 147), (216, 214, 119, 121), (270, 268, 173, 175), (244, 242, 147, 149), (218, 216, 121, 123), (272, 270, 175, 177), (246, 244, 149, 151), (220, 218, 123, 125), (274, 272, 177, 179), (193, 286, 191, 96), (248, 246, 151, 153), (222, 220, 125, 127), (276, 274, 179, 181), (196, 194, 99, 101), (250, 248, 153, 155), (224, 222, 127, 129), (278, 276, 181, 183), (198, 196, 101, 103), (252, 250, 155, 157), (226, 224, 129, 131), (280, 278, 183, 185), (200, 198, 103, 105), (254, 252, 157, 159), (228, 226, 131, 133), (282, 280, 185, 187), (202, 200, 105, 107), (256, 254, 159, 161), (230, 228, 133, 135), (284, 282, 187, 189), (204, 202, 107, 109), (258, 256, 161, 163), (232, 230, 135, 137), (286, 284, 189, 191), (206, 204, 109, 111), (260, 258, 163, 165), (234, 232, 137, 139), (194, 193, 96, 99), (208, 206, 111, 113), (262, 260, 165, 167), (339, 341, 26, 25), (174, 172, 86, 87), (148, 146, 73, 74), (122, 120, 60, 61), (176, 174, 87, 88), (150, 148, 74, 75), (124, 122, 61, 62), (178, 176, 88, 89), (97, 190, 95, 48), (152, 150, 75, 76), (126, 124, 62, 63), (180, 178, 89, 90), (100, 98, 49, 50), (154, 152, 76, 77), (128, 126, 63, 64), (182, 180, 90, 91), (102, 100, 50, 51), (156, 154, 77, 78), (130, 128, 64, 65), (184, 182, 91, 92), (104, 102, 51, 52), (158, 156, 78, 79), (132, 130, 65, 66), (186, 184, 92, 93), (106, 104, 52, 53), (160, 158, 79, 80), (134, 132, 66, 67), (188, 186, 93, 94), (108, 106, 53, 54), (162, 160, 80, 81), (136, 134, 67, 68), (190, 188, 94, 95), (110, 108, 54, 55), (164, 162, 81, 82), (138, 136, 68, 69), (98, 97, 48, 49), (112, 110, 55, 56), (166, 164, 82, 83), (140, 138, 69, 70), (114, 112, 56, 57), (168, 166, 83, 84), (142, 140, 70, 71), (116, 114, 57, 58), (170, 168, 84, 85), (144, 142, 71, 72), (118, 116, 58, 59), (172, 170, 85, 86), (146, 144, 72, 73), (48, 95, 94, 93, 92, 91, 90, 89, 88, 87, 86, 85, 84, 83, 82, 81, 80, 79, 78, 77, 76, 75, 74, 73, 72, 71, 70, 69, 68, 67, 66, 65, 64, 63, 62, 61, 60, 59, 58, 57, 56, 55, 54, 53, 52, 51, 50, 49), (313, 315, 13, 12), (367, 369, 40, 39), (341, 343, 27, 26), (315, 317, 14, 13), (369, 371, 41, 40), (343, 345, 28, 27), (317, 319, 15, 14), (371, 373, 42, 41), (345, 347, 29, 28), (319, 321, 16, 15), (373, 375, 43, 42), (347, 349, 30, 29), (321, 323, 17, 16), (375, 377, 44, 43), (295, 297, 4, 3), (349, 351, 31, 30), (323, 325, 18, 17), (377, 379, 45, 44), (297, 299, 5, 4), (351, 353, 32, 31), (325, 327, 19, 18), (379, 381, 46, 45), (299, 301, 6, 5), (353, 355, 33, 32), (327, 329, 20, 19), (381, 383, 47, 46), (301, 303, 7, 6), (355, 357, 34, 33), (329, 331, 21, 20), (303, 305, 8, 7), (357, 359, 35, 34), (331, 333, 22, 21), (305, 307, 9, 8), (359, 361, 36, 35), (333, 335, 23, 22), (307, 309, 10, 9), (361, 363, 37, 36), (335, 337, 24, 23), (383, 288, 0, 47), (309, 311, 11, 10), (363, 365, 38, 37), (337, 339, 25, 24), (311, 313, 12, 11), (365, 367, 39, 38), (97, 98, 99, 96), (98, 100, 101, 99), (100, 102, 103, 101), (102, 104, 105, 103), (104, 106, 107, 105), (106, 108, 109, 107), (108, 110, 111, 109), (110, 112, 113, 111), (112, 114, 115, 113), (114, 116, 117, 115), (116, 118, 119, 117), (118, 120, 121, 119), (120, 122, 123, 121), (122, 124, 125, 123), (124, 126, 127, 125), (126, 128, 129, 127), (128, 130, 131, 129), (130, 132, 133, 131), (132, 134, 135, 133), (134, 136, 137, 135), (136, 138, 139, 137), (138, 140, 141, 139), (140, 142, 143, 141), (142, 144, 145, 143), (144, 146, 147, 145), (146, 148, 149, 147), (148, 150, 151, 149), (150, 152, 153, 151), (152, 154, 155, 153), (154, 156, 157, 155), (156, 158, 159, 157), (158, 160, 161, 159), (160, 162, 163, 161), (162, 164, 165, 163), (164, 166, 167, 165), (166, 168, 169, 167), (168, 170, 171, 169), (170, 172, 173, 171), (172, 174, 175, 173), (174, 176, 177, 175), (176, 178, 179, 177), (178, 180, 181, 179), (180, 182, 183, 181), (182, 184, 185, 183), (184, 186, 187, 185), (186, 188, 189, 187), (188, 190, 191, 189), (190, 97, 96, 191), (293, 295, 3, 2), (193, 194, 195, 192), (194, 196, 197, 195), (196, 198, 199, 197), (198, 200, 201, 199), (200, 202, 203, 201), (202, 204, 205, 203), (204, 206, 207, 205), (206, 208, 209, 207), (208, 210, 211, 209), (210, 212, 213, 211), (212, 214, 215, 213), (214, 216, 217, 215), (216, 218, 219, 217), (218, 220, 221, 219), (220, 222, 223, 221), (222, 224, 225, 223), (224, 226, 227, 225), (226, 228, 229, 227), (228, 230, 231, 229), (230, 232, 233, 231), (232, 234, 235, 233), (234, 236, 237, 235), (236, 238, 239, 237), (238, 240, 241, 239), (240, 242, 243, 241), (242, 244, 245, 243), (244, 246, 247, 245), (246, 248, 249, 247), (248, 250, 251, 249), (250, 252, 253, 251), (252, 254, 255, 253), (254, 256, 257, 255), (256, 258, 259, 257), (258, 260, 261, 259), (260, 262, 263, 261), (262, 264, 265, 263), (264, 266, 267, 265), (266, 268, 269, 267), (268, 270, 271, 269), (270, 272, 273, 271), (272, 274, 275, 273), (274, 276, 277, 275), (276, 278, 279, 277), (278, 280, 281, 279), (280, 282, 283, 281), (282, 284, 285, 283), (284, 286, 287, 285), (286, 193, 192, 287), (291, 293, 2, 1), (289, 290, 291, 288), (290, 292, 293, 291), (292, 294, 295, 293), (294, 296, 297, 295), (296, 298, 299, 297), (298, 300, 301, 299), (300, 302, 303, 301), (302, 304, 305, 303), (304, 306, 307, 305), (306, 308, 309, 307), (308, 310, 311, 309), (310, 312, 313, 311), (312, 314, 315, 313), (314, 316, 317, 315), (316, 318, 319, 317), (318, 320, 321, 319), (320, 322, 323, 321), (322, 324, 325, 323), (324, 326, 327, 325), (326, 328, 329, 327), (328, 330, 331, 329), (330, 332, 333, 331), (332, 334, 335, 333), (334, 336, 337, 335), (336, 338, 339, 337), (338, 340, 341, 339), (340, 342, 343, 341), (342, 344, 345, 343), (344, 346, 347, 345), (346, 348, 349, 347), (348, 350, 351, 349), (350, 352, 353, 351), (352, 354, 355, 353), (354, 356, 357, 355), (356, 358, 359, 357), (358, 360, 361, 359), (360, 362, 363, 361), (362, 364, 365, 363), (364, 366, 367, 365), (366, 368, 369, 367), (368, 370, 371, 369), (370, 372, 373, 371), (372, 374, 375, 373), (374, 376, 377, 375), (376, 378, 379, 377), (378, 380, 381, 379), (380, 382, 383, 381), (382, 289, 288, 383), (288, 291, 1, 0), (620, 618, 523, 525), (384, 385, 386, 387, 388, 389, 390, 391, 392, 393, 394, 395, 396, 397, 398, 399, 400, 401, 402, 403, 404, 405, 406, 407, 408, 409, 410, 411, 412, 413, 414, 415, 416, 417, 418, 419, 420, 421, 422, 423, 424, 425, 426, 427, 428, 429, 430, 431), (716, 714, 619, 621), (690, 688, 593, 595), (744, 742, 647, 649), (718, 716, 621, 623), (692, 690, 595, 597), (746, 744, 649, 651), (720, 718, 623, 625), (694, 692, 597, 599), (748, 746, 651, 653), (722, 720, 625, 627), (696, 694, 599, 601), (750, 748, 653, 655), (724, 722, 627, 629), (698, 696, 601, 603), (752, 750, 655, 657), (726, 724, 629, 631), (700, 698, 603, 605), (754, 752, 657, 659), (673, 766, 671, 576), (728, 726, 631, 633), (702, 700, 605, 607), (756, 754, 659, 661), (676, 674, 579, 581), (730, 728, 633, 635), (704, 702, 607, 609), (758, 756, 661, 663), (678, 676, 581, 583), (732, 730, 635, 637), (706, 704, 609, 611), (760, 758, 663, 665), (680, 678, 583, 585), (734, 732, 637, 639), (708, 706, 611, 613), (762, 760, 665, 667), (682, 680, 585, 587), (736, 734, 639, 641), (710, 708, 613, 615), (764, 762, 667, 669), (684, 682, 587, 589), (738, 736, 641, 643), (712, 710, 615, 617), (766, 764, 669, 671), (686, 684, 589, 591), (740, 738, 643, 645), (714, 712, 617, 619), (674, 673, 576, 579), (688, 686, 591, 593), (742, 740, 645, 647), (504, 502, 443, 444), (594, 592, 497, 499), (648, 646, 551, 553), (622, 620, 525, 527), (596, 594, 499, 501), (650, 648, 553, 555), (624, 622, 527, 529), (598, 596, 501, 503), (652, 650, 555, 557), (626, 624, 529, 531), (600, 598, 503, 505), (654, 652, 557, 559), (628, 626, 531, 533), (602, 600, 505, 507), (656, 654, 559, 561), (630, 628, 533, 535), (604, 602, 507, 509), (658, 656, 561, 563), (577, 670, 575, 480), (632, 630, 535, 537), (606, 604, 509, 511), (660, 658, 563, 565), (580, 578, 483, 485), (634, 632, 537, 539), (608, 606, 511, 513), (662, 660, 565, 567), (582, 580, 485, 487), (636, 634, 539, 541), (610, 608, 513, 515), (664, 662, 567, 569), (584, 582, 487, 489), (638, 636, 541, 543), (612, 610, 515, 517), (666, 664, 569, 571), (586, 584, 489, 491), (640, 638, 543, 545), (614, 612, 517, 519), (668, 666, 571, 573), (588, 586, 491, 493), (642, 640, 545, 547), (616, 614, 519, 521), (670, 668, 573, 575), (590, 588, 493, 495), (644, 642, 547, 549), (618, 616, 521, 523), (578, 577, 480, 483), (592, 590, 495, 497), (646, 644, 549, 551), (723, 725, 410, 409), (558, 556, 470, 471), (532, 530, 457, 458), (506, 504, 444, 445), (560, 558, 471, 472), (534, 532, 458, 459), (508, 506, 445, 446), (562, 560, 472, 473), (481, 574, 479, 432), (536, 534, 459, 460), (510, 508, 446, 447), (564, 562, 473, 474), (484, 482, 433, 434), (538, 536, 460, 461), (512, 510, 447, 448), (566, 564, 474, 475), (486, 484, 434, 435), (540, 538, 461, 462), (514, 512, 448, 449), (568, 566, 475, 476), (488, 486, 435, 436), (542, 540, 462, 463), (516, 514, 449, 450), (570, 568, 476, 477), (490, 488, 436, 437), (544, 542, 463, 464), (518, 516, 450, 451), (572, 570, 477, 478), (492, 490, 437, 438), (546, 544, 464, 465), (520, 518, 451, 452), (574, 572, 478, 479), (494, 492, 438, 439), (548, 546, 465, 466), (522, 520, 452, 453), (482, 481, 432, 433), (496, 494, 439, 440), (550, 548, 466, 467), (524, 522, 453, 454), (498, 496, 440, 441), (552, 550, 467, 468), (526, 524, 454, 455), (500, 498, 441, 442), (554, 552, 468, 469), (528, 526, 455, 456), (502, 500, 442, 443), (556, 554, 469, 470), (530, 528, 456, 457), (432, 479, 478, 477, 476, 475, 474, 473, 472, 471, 470, 469, 468, 467, 466, 465, 464, 463, 462, 461, 460, 459, 458, 457, 456, 455, 454, 453, 452, 451, 450, 449, 448, 447, 446, 445, 444, 443, 442, 441, 440, 439, 438, 437, 436, 435, 434, 433), (697, 699, 397, 396), (751, 753, 424, 423), (725, 727, 411, 410), (699, 701, 398, 397), (753, 755, 425, 424), (727, 729, 412, 411), (701, 703, 399, 398), (755, 757, 426, 425), (729, 731, 413, 412), (703, 705, 400, 399), (757, 759, 427, 426), (731, 733, 414, 413), (705, 707, 401, 400), (759, 761, 428, 427), (679, 681, 388, 387), (733, 735, 415, 414), (707, 709, 402, 401), (761, 763, 429, 428), (681, 683, 389, 388), (735, 737, 416, 415), (709, 711, 403, 402), (763, 765, 430, 429), (683, 685, 390, 389), (737, 739, 417, 416), (711, 713, 404, 403), (765, 767, 431, 430), (685, 687, 391, 390), (739, 741, 418, 417), (713, 715, 405, 404), (687, 689, 392, 391), (741, 743, 419, 418), (715, 717, 406, 405), (689, 691, 393, 392), (743, 745, 420, 419), (717, 719, 407, 406), (691, 693, 394, 393), (745, 747, 421, 420), (719, 721, 408, 407), (767, 672, 384, 431), (693, 695, 395, 394), (747, 749, 422, 421), (721, 723, 409, 408), (695, 697, 396, 395), (749, 751, 423, 422), (481, 482, 483, 480), (482, 484, 485, 483), (484, 486, 487, 485), (486, 488, 489, 487), (488, 490, 491, 489), (490, 492, 493, 491), (492, 494, 495, 493), (494, 496, 497, 495), (496, 498, 499, 497), (498, 500, 501, 499), (500, 502, 503, 501), (502, 504, 505, 503), (504, 506, 507, 505), (506, 508, 509, 507), (508, 510, 511, 509), (510, 512, 513, 511), (512, 514, 515, 513), (514, 516, 517, 515), (516, 518, 519, 517), (518, 520, 521, 519), (520, 522, 523, 521), (522, 524, 525, 523), (524, 526, 527, 525), (526, 528, 529, 527), (528, 530, 531, 529), (530, 532, 533, 531), (532, 534, 535, 533), (534, 536, 537, 535), (536, 538, 539, 537), (538, 540, 541, 539), (540, 542, 543, 541), (542, 544, 545, 543), (544, 546, 547, 545), (546, 548, 549, 547), (548, 550, 551, 549), (550, 552, 553, 551), (552, 554, 555, 553), (554, 556, 557, 555), (556, 558, 559, 557), (558, 560, 561, 559), (560, 562, 563, 561), (562, 564, 565, 563), (564, 566, 567, 565), (566, 568, 569, 567), (568, 570, 571, 569), (570, 572, 573, 571), (572, 574, 575, 573), (574, 481, 480, 575), (677, 679, 387, 386), (577, 578, 579, 576), (578, 580, 581, 579), (580, 582, 583, 581), (582, 584, 585, 583), (584, 586, 587, 585), (586, 588, 589, 587), (588, 590, 591, 589), (590, 592, 593, 591), (592, 594, 595, 593), (594, 596, 597, 595), (596, 598, 599, 597), (598, 600, 601, 599), (600, 602, 603, 601), (602, 604, 605, 603), (604, 606, 607, 605), (606, 608, 609, 607), (608, 610, 611, 609), (610, 612, 613, 611), (612, 614, 615, 613), (614, 616, 617, 615), (616, 618, 619, 617), (618, 620, 621, 619), (620, 622, 623, 621), (622, 624, 625, 623), (624, 626, 627, 625), (626, 628, 629, 627), (628, 630, 631, 629), (630, 632, 633, 631), (632, 634, 635, 633), (634, 636, 637, 635), (636, 638, 639, 637), (638, 640, 641, 639), (640, 642, 643, 641), (642, 644, 645, 643), (644, 646, 647, 645), (646, 648, 649, 647), (648, 650, 651, 649), (650, 652, 653, 651), (652, 654, 655, 653), (654, 656, 657, 655), (656, 658, 659, 657), (658, 660, 661, 659), (660, 662, 663, 661), (662, 664, 665, 663), (664, 666, 667, 665), (666, 668, 669, 667), (668, 670, 671, 669), (670, 577, 576, 671), (675, 677, 386, 385), (673, 674, 675, 672), (674, 676, 677, 675), (676, 678, 679, 677), (678, 680, 681, 679), (680, 682, 683, 681), (682, 684, 685, 683), (684, 686, 687, 685), (686, 688, 689, 687), (688, 690, 691, 689), (690, 692, 693, 691), (692, 694, 695, 693), (694, 696, 697, 695), (696, 698, 699, 697), (698, 700, 701, 699), (700, 702, 703, 701), (702, 704, 705, 703), (704, 706, 707, 705), (706, 708, 709, 707), (708, 710, 711, 709), (710, 712, 713, 711), (712, 714, 715, 713), (714, 716, 717, 715), (716, 718, 719, 717), (718, 720, 721, 719), (720, 722, 723, 721), (722, 724, 725, 723), (724, 726, 727, 725), (726, 728, 729, 727), (728, 730, 731, 729), (730, 732, 733, 731), (732, 734, 735, 733), (734, 736, 737, 735), (736, 738, 739, 737), (738, 740, 741, 739), (740, 742, 743, 741), (742, 744, 745, 743), (744, 746, 747, 745), (746, 748, 749, 747), (748, 750, 751, 749), (750, 752, 753, 751), (752, 754, 755, 753), (754, 756, 757, 755), (756, 758, 759, 757), (758, 760, 761, 759), (760, 762, 763, 761), (762, 764, 765, 763), (764, 766, 767, 765), (766, 673, 672, 767), (672, 675, 385, 384), (1004, 1002, 907, 909), (768, 769, 770, 771, 772, 773, 774, 775, 776, 777, 778, 779, 780, 781, 782, 783, 784, 785, 786, 787, 788, 789, 790, 791, 792, 793, 794, 795, 796, 797, 798, 799, 800, 801, 802, 803, 804, 805, 806, 807, 808, 809, 810, 811, 812, 813, 814, 815), (1100, 1098, 1003, 1005), (1074, 1072, 977, 979), (1128, 1126, 1031, 1033), (1102, 1100, 1005, 1007), (1076, 1074, 979, 981), (1130, 1128, 1033, 1035), (1104, 1102, 1007, 1009), (1078, 1076, 981, 983), (1132, 1130, 1035, 1037), (1106, 1104, 1009, 1011), (1080, 1078, 983, 985), (1134, 1132, 1037, 1039), (1108, 1106, 1011, 1013), (1082, 1080, 985, 987), (1136, 1134, 1039, 1041), (1110, 1108, 1013, 1015), (1084, 1082, 987, 989), (1138, 1136, 1041, 1043), (1057, 1150, 1055, 960), (1112, 1110, 1015, 1017), (1086, 1084, 989, 991), (1140, 1138, 1043, 1045), (1060, 1058, 963, 965), (1114, 1112, 1017, 1019), (1088, 1086, 991, 993), (1142, 1140, 1045, 1047), (1062, 1060, 965, 967), (1116, 1114, 1019, 1021), (1090, 1088, 993, 995), (1144, 1142, 1047, 1049), (1064, 1062, 967, 969), (1118, 1116, 1021, 1023), (1092, 1090, 995, 997), (1146, 1144, 1049, 1051), (1066, 1064, 969, 971), (1120, 1118, 1023, 1025), (1094, 1092, 997, 999), (1148, 1146, 1051, 1053), (1068, 1066, 971, 973), (1122, 1120, 1025, 1027), (1096, 1094, 999, 1001), (1150, 1148, 1053, 1055), (1070, 1068, 973, 975), (1124, 1122, 1027, 1029), (1098, 1096, 1001, 1003), (1058, 1057, 960, 963), (1072, 1070, 975, 977), (1126, 1124, 1029, 1031), (888, 886, 827, 828), (978, 976, 881, 883), (1032, 1030, 935, 937), (1006, 1004, 909, 911), (980, 978, 883, 885), (1034, 1032, 937, 939), (1008, 1006, 911, 913), (982, 980, 885, 887), (1036, 1034, 939, 941), (1010, 1008, 913, 915), (984, 982, 887, 889), (1038, 1036, 941, 943), (1012, 1010, 915, 917), (986, 984, 889, 891), (1040, 1038, 943, 945), (1014, 1012, 917, 919), (988, 986, 891, 893), (1042, 1040, 945, 947), (961, 1054, 959, 864), (1016, 1014, 919, 921), (990, 988, 893, 895), (1044, 1042, 947, 949), (964, 962, 867, 869), (1018, 1016, 921, 923), (992, 990, 895, 897), (1046, 1044, 949, 951), (966, 964, 869, 871), (1020, 1018, 923, 925), (994, 992, 897, 899), (1048, 1046, 951, 953), (968, 966, 871, 873), (1022, 1020, 925, 927), (996, 994, 899, 901), (1050, 1048, 953, 955), (970, 968, 873, 875), (1024, 1022, 927, 929), (998, 996, 901, 903), (1052, 1050, 955, 957), (972, 970, 875, 877), (1026, 1024, 929, 931), (1000, 998, 903, 905), (1054, 1052, 957, 959), (974, 972, 877, 879), (1028, 1026, 931, 933), (1002, 1000, 905, 907), (962, 961, 864, 867), (976, 974, 879, 881), (1030, 1028, 933, 935), (1107, 1109, 794, 793), (942, 940, 854, 855), (916, 914, 841, 842), (890, 888, 828, 829), (944, 942, 855, 856), (918, 916, 842, 843), (892, 890, 829, 830), (946, 944, 856, 857), (865, 958, 863, 816), (920, 918, 843, 844), (894, 892, 830, 831), (948, 946, 857, 858), (868, 866, 817, 818), (922, 920, 844, 845), (896, 894, 831, 832), (950, 948, 858, 859), (870, 868, 818, 819), (924, 922, 845, 846), (898, 896, 832, 833), (952, 950, 859, 860), (872, 870, 819, 820), (926, 924, 846, 847), (900, 898, 833, 834), (954, 952, 860, 861), (874, 872, 820, 821), (928, 926, 847, 848), (902, 900, 834, 835), (956, 954, 861, 862), (876, 874, 821, 822), (930, 928, 848, 849), (904, 902, 835, 836), (958, 956, 862, 863), (878, 876, 822, 823), (932, 930, 849, 850), (906, 904, 836, 837), (866, 865, 816, 817), (880, 878, 823, 824), (934, 932, 850, 851), (908, 906, 837, 838), (882, 880, 824, 825), (936, 934, 851, 852), (910, 908, 838, 839), (884, 882, 825, 826), (938, 936, 852, 853), (912, 910, 839, 840), (886, 884, 826, 827), (940, 938, 853, 854), (914, 912, 840, 841), (816, 863, 862, 861, 860, 859, 858, 857, 856, 855, 854, 853, 852, 851, 850, 849, 848, 847, 846, 845, 844, 843, 842, 841, 840, 839, 838, 837, 836, 835, 834, 833, 832, 831, 830, 829, 828, 827, 826, 825, 824, 823, 822, 821, 820, 819, 818, 817), (1081, 1083, 781, 780), (1135, 1137, 808, 807), (1109, 1111, 795, 794), (1083, 1085, 782, 781), (1137, 1139, 809, 808), (1111, 1113, 796, 795), (1085, 1087, 783, 782), (1139, 1141, 810, 809), (1113, 1115, 797, 796), (1087, 1089, 784, 783), (1141, 1143, 811, 810), (1115, 1117, 798, 797), (1089, 1091, 785, 784), (1143, 1145, 812, 811), (1063, 1065, 772, 771), (1117, 1119, 799, 798), (1091, 1093, 786, 785), (1145, 1147, 813, 812), (1065, 1067, 773, 772), (1119, 1121, 800, 799), (1093, 1095, 787, 786), (1147, 1149, 814, 813), (1067, 1069, 774, 773), (1121, 1123, 801, 800), (1095, 1097, 788, 787), (1149, 1151, 815, 814), (1069, 1071, 775, 774), (1123, 1125, 802, 801), (1097, 1099, 789, 788), (1071, 1073, 776, 775), (1125, 1127, 803, 802), (1099, 1101, 790, 789), (1073, 1075, 777, 776), (1127, 1129, 804, 803), (1101, 1103, 791, 790), (1075, 1077, 778, 777), (1129, 1131, 805, 804), (1103, 1105, 792, 791), (1151, 1056, 768, 815), (1077, 1079, 779, 778), (1131, 1133, 806, 805), (1105, 1107, 793, 792), (1079, 1081, 780, 779), (1133, 1135, 807, 806), (865, 866, 867, 864), (866, 868, 869, 867), (868, 870, 871, 869), (870, 872, 873, 871), (872, 874, 875, 873), (874, 876, 877, 875), (876, 878, 879, 877), (878, 880, 881, 879), (880, 882, 883, 881), (882, 884, 885, 883), (884, 886, 887, 885), (886, 888, 889, 887), (888, 890, 891, 889), (890, 892, 893, 891), (892, 894, 895, 893), (894, 896, 897, 895), (896, 898, 899, 897), (898, 900, 901, 899), (900, 902, 903, 901), (902, 904, 905, 903), (904, 906, 907, 905), (906, 908, 909, 907), (908, 910, 911, 909), (910, 912, 913, 911), (912, 914, 915, 913), (914, 916, 917, 915), (916, 918, 919, 917), (918, 920, 921, 919), (920, 922, 923, 921), (922, 924, 925, 923), (924, 926, 927, 925), (926, 928, 929, 927), (928, 930, 931, 929), (930, 932, 933, 931), (932, 934, 935, 933), (934, 936, 937, 935), (936, 938, 939, 937), (938, 940, 941, 939), (940, 942, 943, 941), (942, 944, 945, 943), (944, 946, 947, 945), (946, 948, 949, 947), (948, 950, 951, 949), (950, 952, 953, 951), (952, 954, 955, 953), (954, 956, 957, 955), (956, 958, 959, 957), (958, 865, 864, 959), (1061, 1063, 771, 770), (961, 962, 963, 960), (962, 964, 965, 963), (964, 966, 967, 965), (966, 968, 969, 967), (968, 970, 971, 969), (970, 972, 973, 971), (972, 974, 975, 973), (974, 976, 977, 975), (976, 978, 979, 977), (978, 980, 981, 979), (980, 982, 983, 981), (982, 984, 985, 983), (984, 986, 987, 985), (986, 988, 989, 987), (988, 990, 991, 989), (990, 992, 993, 991), (992, 994, 995, 993), (994, 996, 997, 995), (996, 998, 999, 997), (998, 1000, 1001, 999), (1000, 1002, 1003, 1001), (1002, 1004, 1005, 1003), (1004, 1006, 1007, 1005), (1006, 1008, 1009, 1007), (1008, 1010, 1011, 1009), (1010, 1012, 1013, 1011), (1012, 1014, 1015, 1013), (1014, 1016, 1017, 1015), (1016, 1018, 1019, 1017), (1018, 1020, 1021, 1019), (1020, 1022, 1023, 1021), (1022, 1024, 1025, 1023), (1024, 1026, 1027, 1025), (1026, 1028, 1029, 1027), (1028, 1030, 1031, 1029), (1030, 1032, 1033, 1031), (1032, 1034, 1035, 1033), (1034, 1036, 1037, 1035), (1036, 1038, 1039, 1037), (1038, 1040, 1041, 1039), (1040, 1042, 1043, 1041), (1042, 1044, 1045, 1043), (1044, 1046, 1047, 1045), (1046, 1048, 1049, 1047), (1048, 1050, 1051, 1049), (1050, 1052, 1053, 1051), (1052, 1054, 1055, 1053), (1054, 961, 960, 1055), (1059, 1061, 770, 769), (1057, 1058, 1059, 1056), (1058, 1060, 1061, 1059), (1060, 1062, 1063, 1061), (1062, 1064, 1065, 1063), (1064, 1066, 1067, 1065), (1066, 1068, 1069, 1067), (1068, 1070, 1071, 1069), (1070, 1072, 1073, 1071), (1072, 1074, 1075, 1073), (1074, 1076, 1077, 1075), (1076, 1078, 1079, 1077), (1078, 1080, 1081, 1079), (1080, 1082, 1083, 1081), (1082, 1084, 1085, 1083), (1084, 1086, 1087, 1085), (1086, 1088, 1089, 1087), (1088, 1090, 1091, 1089), (1090, 1092, 1093, 1091), (1092, 1094, 1095, 1093), (1094, 1096, 1097, 1095), (1096, 1098, 1099, 1097), (1098, 1100, 1101, 1099), (1100, 1102, 1103, 1101), (1102, 1104, 1105, 1103), (1104, 1106, 1107, 1105), (1106, 1108, 1109, 1107), (1108, 1110, 1111, 1109), (1110, 1112, 1113, 1111), (1112, 1114, 1115, 1113), (1114, 1116, 1117, 1115), (1116, 1118, 1119, 1117), (1118, 1120, 1121, 1119), (1120, 1122, 1123, 1121), (1122, 1124, 1125, 1123), (1124, 1126, 1127, 1125), (1126, 1128, 1129, 1127), (1128, 1130, 1131, 1129), (1130, 1132, 1133, 1131), (1132, 1134, 1135, 1133), (1134, 1136, 1137, 1135), (1136, 1138, 1139, 1137), (1138, 1140, 1141, 1139), (1140, 1142, 1143, 1141), (1142, 1144, 1145, 1143), (1144, 1146, 1147, 1145), (1146, 1148, 1149, 1147), (1148, 1150, 1151, 1149), (1150, 1057, 1056, 1151), (1056, 1059, 769, 768)])
me_mesh.polygons.foreach_set('use_smooth', [True] * 1014)
me_mesh.use_remesh_preserve_volume = False
me_mesh.use_remesh_preserve_attributes = False
me_mesh.use_mirror_vertex_groups = False
me_mesh.update()
me_circle = bpy.data.meshes.new('Circle')
me_circle.from_pydata([(7.652e-10, 0.005335, 0.01282), (-0.002501, 0.005335, 0.01257), (-0.004906, 0.005335, 0.01184), (-0.007122, 0.005335, 0.01066), (-0.009065, 0.005335, 0.009065), (-0.01066, 0.005335, 0.007122), (-0.01184, 0.005335, 0.004906), (-0.01257, 0.005335, 0.002501), (-0.01282, 0.005335, -2.84e-09), (-0.01257, 0.005335, -0.002501), (-0.01184, 0.005335, -0.004906), (-0.01066, 0.005335, -0.007122), (-0.009065, 0.005335, -0.009065), (-0.007122, 0.005335, -0.01066), (-0.004906, 0.005335, -0.01184), (-0.002501, 0.005335, -0.01257), (4.942e-09, 0.005335, -0.01282), (0.002501, 0.005335, -0.01257), (0.004906, 0.005335, -0.01184), (0.007122, 0.005335, -0.01066), (0.009065, 0.005335, -0.009065), (0.01066, 0.005335, -0.007122), (0.01184, 0.005335, -0.004906), (0.01257, 0.005335, -0.002501), (0.01282, 0.005335, 8.571e-09), (0.01257, 0.005335, 0.002501), (0.01184, 0.005335, 0.004906), (0.01066, 0.005335, 0.007122), (0.009065, 0.005335, 0.009065), (0.007122, 0.005335, 0.01066), (0.004906, 0.005335, 0.01184), (0.002501, 0.005335, 0.01257), (1.833e-09, -0.004037, 0.007589), (-0.00148, -0.004037, 0.007443), (-0.002904, -0.004037, 0.007011), (-0.004216, -0.004037, 0.00631), (-0.005366, -0.004037, 0.005366), (-0.00631, -0.004037, 0.004216), (-0.007011, -0.004037, 0.002904), (-0.007443, -0.004037, 0.00148), (-0.007589, -0.004037, -2.304e-09), (-0.007443, -0.004037, -0.00148), (-0.007011, -0.004037, -0.002904), (-0.00631, -0.004037, -0.004216), (-0.005366, -0.004037, -0.005366), (-0.004216, -0.004037, -0.00631), (-0.002904, -0.004037, -0.007011), (-0.00148, -0.004037, -0.007443), (3.167e-09, -0.004037, -0.007589), (0.00148, -0.004037, -0.007443), (0.002904, -0.004037, -0.007011), (0.004216, -0.004037, -0.00631), (0.005366, -0.004037, -0.005366), (0.00631, -0.004037, -0.004216), (0.007011, -0.004037, -0.002904), (0.007443, -0.004037, -0.00148), (0.007589, -0.004037, 4.836e-09), (0.007443, -0.004037, 0.00148), (0.007011, -0.004037, 0.002904), (0.00631, -0.004037, 0.004216), (0.005366, -0.004037, 0.005366), (0.004216, -0.004037, 0.00631), (0.002904, -0.004037, 0.007011), (0.00148, -0.004037, 0.007443), (-0.002501, -0.005332, 0.01257), (7.652e-10, -0.005332, 0.01282), (-0.004906, -0.005332, 0.01184), (-0.007122, -0.005332, 0.01066), (-0.009065, -0.005332, 0.009065), (-0.01066, -0.005332, 0.007122), (-0.01184, -0.005332, 0.004906), (-0.01257, -0.005332, 0.002501), (-0.01282, -0.005332, -2.034e-09), (-0.01257, -0.005332, -0.002501), (-0.01184, -0.005332, -0.004906), (-0.01066, -0.005332, -0.007122), (-0.009065, -0.005332, -0.009065), (-0.007122, -0.005332, -0.01066), (-0.004906, -0.005332, -0.01184), (-0.002501, -0.005332, -0.01257), (4.942e-09, -0.005332, -0.01282), (0.002501, -0.005332, -0.01257), (0.004906, -0.005332, -0.01184), (0.007122, -0.005332, -0.01066), (0.009065, -0.005332, -0.009065), (0.01066, -0.005332, -0.007122), (0.01184, -0.005332, -0.004906), (0.01257, -0.005332, -0.002501), (0.01282, -0.005332, 9.376e-09), (0.01257, -0.005332, 0.002501), (0.01184, -0.005332, 0.004906), (0.01066, -0.005332, 0.007122), (0.009065, -0.005332, 0.009065), (0.007122, -0.005332, 0.01066), (0.004906, -0.005332, 0.01184), (0.002501, -0.005332, 0.01257), (1.833e-09, 0.004036, 0.007589), (-0.00148, 0.004036, 0.007443), (-0.002904, 0.004036, 0.007011), (-0.004216, 0.004036, 0.00631), (-0.005366, 0.004036, 0.005366), (-0.00631, 0.004036, 0.004216), (-0.007011, 0.004036, 0.002904), (-0.007443, 0.004036, 0.00148), (-0.007589, 0.004036, -2.11e-09), (-0.007443, 0.004036, -0.00148), (-0.007011, 0.004036, -0.002904), (-0.00631, 0.004036, -0.004216), (-0.005366, 0.004036, -0.005366), (-0.004216, 0.004036, -0.00631), (-0.002904, 0.004036, -0.007011), (-0.00148, 0.004036, -0.007443), (3.167e-09, 0.004036, -0.007589), (0.00148, 0.004036, -0.007443), (0.002904, 0.004036, -0.007011), (0.004216, 0.004036, -0.00631), (0.005366, 0.004036, -0.005366), (0.00631, 0.004036, -0.004216), (0.007011, 0.004036, -0.002904), (0.007443, 0.004036, -0.00148), (0.007589, 0.004036, 5.03e-09), (0.007443, 0.004036, 0.00148), (0.007011, 0.004036, 0.002904), (0.00631, 0.004036, 0.004216), (0.005366, 0.004036, 0.005366), (0.004216, 0.004036, 0.00631), (0.002904, 0.004036, 0.007011), (0.00148, 0.004036, 0.007443), (-0.00148, -0.005332, 0.007443), (1.833e-09, -0.005332, 0.007589), (-0.002904, -0.005332, 0.007011), (-0.004216, -0.005332, 0.00631), (-0.005366, -0.005332, 0.005366), (-0.00631, -0.005332, 0.004216), (-0.007011, -0.005332, 0.002904), (-0.007443, -0.005332, 0.00148), (-0.007589, -0.005332, -2.207e-09), (-0.007443, -0.005332, -0.00148), (-0.007011, -0.005332, -0.002904), (-0.00631, -0.005332, -0.004216), (-0.005366, -0.005332, -0.005366), (-0.004216, -0.005332, -0.00631), (-0.002904, -0.005332, -0.007011), (-0.00148, -0.005332, -0.007443), (3.167e-09, -0.005332, -0.007589), (0.00148, -0.005332, -0.007443), (0.002904, -0.005332, -0.007011), (0.004216, -0.005332, -0.00631), (0.005366, -0.005332, -0.005366), (0.00631, -0.005332, -0.004216), (0.007011, -0.005332, -0.002904), (0.007443, -0.005332, -0.00148), (0.007589, -0.005332, 4.933e-09), (0.007443, -0.005332, 0.00148), (0.007011, -0.005332, 0.002904), (0.00631, -0.005332, 0.004216), (0.005366, -0.005332, 0.005366), (0.004216, -0.005332, 0.00631), (0.002904, -0.005332, 0.007011), (0.00148, -0.005332, 0.007443), (-0.00148, 0.005331, 0.007443), (1.833e-09, 0.005331, 0.007589), (-0.002904, 0.005331, 0.007011), (-0.004216, 0.005331, 0.00631), (-0.005366, 0.005331, 0.005366), (-0.00631, 0.005331, 0.004216), (-0.007011, 0.005331, 0.002904), (-0.007443, 0.005331, 0.00148), (-0.007589, 0.005331, -2.207e-09), (-0.007443, 0.005331, -0.00148), (-0.007011, 0.005331, -0.002904), (-0.00631, 0.005331, -0.004216), (-0.005366, 0.005331, -0.005366), (-0.004216, 0.005331, -0.00631), (-0.002904, 0.005331, -0.007011), (-0.00148, 0.005331, -0.007443), (3.167e-09, 0.005331, -0.007589), (0.00148, 0.005331, -0.007443), (0.002904, 0.005331, -0.007011), (0.004216, 0.005331, -0.00631), (0.005366, 0.005331, -0.005366), (0.00631, 0.005331, -0.004216), (0.007011, 0.005331, -0.002904), (0.007443, 0.005331, -0.00148), (0.007589, 0.005331, 4.933e-09), (0.007443, 0.005331, 0.00148), (0.007011, 0.005331, 0.002904), (0.00631, 0.005331, 0.004216), (0.005366, 0.005331, 0.005366), (0.004216, 0.005331, 0.00631), (0.002904, 0.005331, 0.007011), (0.00148, 0.005331, 0.007443), (0.00261, 0.003606, -0.003906), (0.00261, -0.003607, -0.003906), (0.003322, -0.003607, -0.003322), (0.003322, 0.003606, -0.003322), (-0.00434, 0.003606, 0.001798), (-0.00434, -0.003607, 0.001798), (-0.004608, -0.003607, 0.0009165), (-0.004608, 0.003606, 0.0009165), (0.003906, -0.003607, -0.00261), (0.003906, 0.003606, -0.00261), (-0.004698, -0.003607, -1.527e-09), (-0.004698, 0.003606, -1.407e-09), (0.00434, -0.003607, -0.001798), (0.00434, 0.003606, -0.001798), (-0.004608, -0.003607, -0.0009165), (-0.004608, 0.003606, -0.0009165), (0.004608, -0.003607, -0.0009165), (0.004608, 0.003606, -0.0009165), (-0.00434, -0.003607, -0.001798), (-0.00434, 0.003606, -0.001798), (0.004698, -0.003607, 2.893e-09), (0.004698, 0.003606, 3.013e-09), (-0.003906, -0.003607, -0.00261), (-0.003906, 0.003606, -0.00261), (0.004608, -0.003607, 0.0009165), (0.004608, 0.003606, 0.0009165), (-0.003322, -0.003607, -0.003322), (-0.003322, 0.003606, -0.003322), (0.00434, -0.003607, 0.001798), (0.00434, 0.003606, 0.001798), (-0.00261, -0.003607, -0.003906), (-0.00261, 0.003606, -0.003906), (0.003906, -0.003607, 0.00261), (0.003906, 0.003606, 0.00261), (-0.001798, -0.003607, -0.00434), (-0.001798, 0.003606, -0.00434), (1.154e-09, 0.003606, 0.004698), (1.154e-09, -0.003607, 0.004698), (-0.0009165, -0.003607, 0.004608), (-0.0009165, 0.003606, 0.004608), (0.003322, -0.003607, 0.003322), (0.003322, 0.003606, 0.003322), (-0.0009165, -0.003607, -0.004608), (-0.0009165, 0.003606, -0.004608), (-0.001798, -0.003607, 0.00434), (-0.001798, 0.003606, 0.00434), (0.00261, -0.003607, 0.003906), (0.00261, 0.003606, 0.003906), (1.979e-09, -0.003607, -0.004698), (1.979e-09, 0.003606, -0.004698), (-0.00261, -0.003607, 0.003906), (-0.00261, 0.003606, 0.003906), (0.001798, -0.003607, 0.00434), (0.001798, 0.003606, 0.00434), (0.0009165, -0.003607, -0.004608), (0.0009165, 0.003606, -0.004608), (-0.003322, -0.003607, 0.003322), (-0.003322, 0.003606, 0.003322), (0.0009165, -0.003607, 0.004608), (0.0009165, 0.003606, 0.004608), (0.001798, -0.003607, -0.00434), (0.001798, 0.003606, -0.00434), (-0.003906, -0.003607, 0.00261), (-0.003906, 0.003606, 0.00261)], [], [(104, 103, 199, 203), (44, 45, 222, 218), (21, 22, 86, 85), (8, 9, 73, 72), (22, 23, 87, 86), (9, 10, 74, 73), (23, 24, 88, 87), (10, 11, 75, 74), (24, 25, 89, 88), (11, 12, 76, 75), (25, 26, 90, 89), (12, 13, 77, 76), (26, 27, 91, 90), (13, 14, 78, 77), (0, 1, 64, 65), (27, 28, 92, 91), (14, 15, 79, 78), (1, 2, 66, 64), (28, 29, 93, 92), (15, 16, 80, 79), (2, 3, 67, 66), (29, 30, 94, 93), (16, 17, 81, 80), (3, 4, 68, 67), (30, 31, 95, 94), (17, 18, 82, 81), (4, 5, 69, 68), (31, 0, 65, 95), (18, 19, 83, 82), (5, 6, 70, 69), (19, 20, 84, 83), (6, 7, 71, 70), (20, 21, 85, 84), (7, 8, 72, 71), (128, 129, 65, 64), (130, 128, 64, 66), (131, 130, 66, 67), (132, 131, 67, 68), (133, 132, 68, 69), (134, 133, 69, 70), (135, 134, 70, 71), (136, 135, 71, 72), (137, 136, 72, 73), (138, 137, 73, 74), (139, 138, 74, 75), (140, 139, 75, 76), (141, 140, 76, 77), (142, 141, 77, 78), (143, 142, 78, 79), (144, 143, 79, 80), (145, 144, 80, 81), (146, 145, 81, 82), (147, 146, 82, 83), (148, 147, 83, 84), (149, 148, 84, 85), (150, 149, 85, 86), (151, 150, 86, 87), (152, 151, 87, 88), (153, 152, 88, 89), (154, 153, 89, 90), (155, 154, 90, 91), (156, 155, 91, 92), (157, 156, 92, 93), (158, 157, 93, 94), (159, 158, 94, 95), (129, 159, 95, 65), (103, 102, 196, 199), (43, 44, 218, 214), (102, 101, 255, 196), (96, 127, 251, 228), (42, 43, 214, 210), (101, 100, 249, 255), (127, 126, 245, 251), (41, 42, 210, 206), (100, 99, 243, 249), (126, 125, 239, 245), (40, 41, 206, 202), (99, 98, 237, 243), (125, 124, 233, 239), (39, 40, 202, 198), (98, 97, 231, 237), (124, 123, 225, 233), (38, 39, 198, 197), (97, 96, 228, 231), (123, 122, 221, 225), (37, 38, 197, 254), (63, 32, 229, 250), (122, 121, 217, 221), (36, 37, 254, 248), (62, 63, 250, 244), (121, 120, 213, 217), (35, 36, 248, 242), (61, 62, 244, 238), (120, 119, 209, 213), (34, 35, 242, 236), (60, 61, 238, 232), (30, 190, 191, 31), (29, 189, 190, 30), (31, 191, 161, 0), (0, 161, 160, 1), (1, 160, 162, 2), (2, 162, 163, 3), (3, 163, 164, 4), (4, 164, 165, 5), (5, 165, 166, 6), (6, 166, 167, 7), (7, 167, 168, 8), (8, 168, 169, 9), (9, 169, 170, 10), (10, 170, 171, 11), (11, 171, 172, 12), (12, 172, 173, 13), (13, 173, 174, 14), (14, 174, 175, 15), (15, 175, 176, 16), (16, 176, 177, 17), (17, 177, 178, 18), (18, 178, 179, 19), (19, 179, 180, 20), (20, 180, 181, 21), (21, 181, 182, 22), (22, 182, 183, 23), (23, 183, 184, 24), (24, 184, 185, 25), (25, 185, 186, 26), (26, 186, 187, 27), (27, 187, 188, 28), (28, 188, 189, 29), (33, 32, 129, 128), (34, 33, 128, 130), (35, 34, 130, 131), (36, 35, 131, 132), (37, 36, 132, 133), (38, 37, 133, 134), (39, 38, 134, 135), (40, 39, 135, 136), (41, 40, 136, 137), (42, 41, 137, 138), (43, 42, 138, 139), (44, 43, 139, 140), (45, 44, 140, 141), (46, 45, 141, 142), (47, 46, 142, 143), (48, 47, 143, 144), (49, 48, 144, 145), (50, 49, 145, 146), (51, 50, 146, 147), (52, 51, 147, 148), (53, 52, 148, 149), (54, 53, 149, 150), (55, 54, 150, 151), (56, 55, 151, 152), (57, 56, 152, 153), (58, 57, 153, 154), (59, 58, 154, 155), (60, 59, 155, 156), (61, 60, 156, 157), (62, 61, 157, 158), (63, 62, 158, 159), (32, 63, 159, 129), (96, 97, 160, 161), (97, 98, 162, 160), (98, 99, 163, 162), (99, 100, 164, 163), (100, 101, 165, 164), (101, 102, 166, 165), (102, 103, 167, 166), (103, 104, 168, 167), (104, 105, 169, 168), (105, 106, 170, 169), (106, 107, 171, 170), (107, 108, 172, 171), (108, 109, 173, 172), (109, 110, 174, 173), (110, 111, 175, 174), (111, 112, 176, 175), (112, 113, 177, 176), (113, 114, 178, 177), (114, 115, 179, 178), (115, 116, 180, 179), (116, 117, 181, 180), (117, 118, 182, 181), (118, 119, 183, 182), (119, 120, 184, 183), (120, 121, 185, 184), (121, 122, 186, 185), (122, 123, 187, 186), (123, 124, 188, 187), (124, 125, 189, 188), (125, 126, 190, 189), (126, 127, 191, 190), (127, 96, 161, 191), (197, 198, 199, 196), (193, 194, 195, 192), (194, 200, 201, 195), (198, 202, 203, 199), (200, 204, 205, 201), (202, 206, 207, 203), (204, 208, 209, 205), (206, 210, 211, 207), (208, 212, 213, 209), (210, 214, 215, 211), (212, 216, 217, 213), (214, 218, 219, 215), (216, 220, 221, 217), (218, 222, 223, 219), (220, 224, 225, 221), (222, 226, 227, 223), (229, 230, 231, 228), (224, 232, 233, 225), (226, 234, 235, 227), (230, 236, 237, 231), (232, 238, 239, 233), (234, 240, 241, 235), (236, 242, 243, 237), (238, 244, 245, 239), (240, 246, 247, 241), (242, 248, 249, 243), (244, 250, 251, 245), (246, 252, 253, 247), (248, 254, 255, 249), (250, 229, 228, 251), (252, 193, 192, 253), (254, 197, 196, 255), (45, 46, 226, 222), (105, 104, 203, 207), (46, 47, 234, 226), (106, 105, 207, 211), (47, 48, 240, 234), (107, 106, 211, 215), (48, 49, 246, 240), (108, 107, 215, 219), (49, 50, 252, 246), (109, 108, 219, 223), (50, 51, 193, 252), (110, 109, 223, 227), (51, 52, 194, 193), (111, 110, 227, 235), (52, 53, 200, 194), (112, 111, 235, 241), (53, 54, 204, 200), (113, 112, 241, 247), (54, 55, 208, 204), (114, 113, 247, 253), (55, 56, 212, 208), (115, 114, 253, 192), (56, 57, 216, 212), (116, 115, 192, 195), (57, 58, 220, 216), (117, 116, 195, 201), (58, 59, 224, 220), (32, 33, 230, 229), (118, 117, 201, 205), (59, 60, 232, 224), (33, 34, 236, 230), (119, 118, 205, 209)])
me_circle.polygons.foreach_set('use_smooth', [True] * 256)
me_circle.use_remesh_preserve_volume = False
me_circle.use_remesh_preserve_attributes = False
me_circle.use_mirror_vertex_groups = False
me_circle.update()

# ---- objects
ob_beziercircle = bpy.data.objects.new('BezierCircle', me_mesh)
ob_circle = bpy.data.objects.new('Circle', me_circle)

# ---- transforms, parenting, visibility, modifiers, constraints
ob_beziercircle.location = (0.0, 0.0, 0.0)
ob_beziercircle.lineart.crease_threshold = 0.0
ob_circle.location = (0.0, 0.0, 0.0)
ob_circle.lineart.crease_threshold = 0.0
_m = ob_circle.modifiers.new('EdgeSplit', 'EDGE_SPLIT')

# ---- collection membership
col_collection_1.objects.link(ob_beziercircle)
col_collection_1.objects.link(ob_circle)

# ---- scene / render settings (as saved in the file)
scene.frame_start = 1; scene.frame_end = 250; scene.frame_set(1)
scene.render.engine = 'BLENDER_EEVEE_NEXT'
scene.render.resolution_percentage = 50
scene.render.dither_intensity = 0.0
scene.cycles.use_denoising = False
scene.cycles.samples = 10
scene.cycles.sampling_pattern = 'TABULATED_SOBOL'
scene.cycles.light_sampling_threshold = 0.0
scene.cycles.use_adaptive_sampling = False
scene.cycles.use_light_tree = False
scene.cycles.blur_glossy = 0.0
scene.cycles.pixel_filter_type = 'GAUSSIAN'
scene.cycles.sample_clamp_indirect = 0.0
scene.view_settings.view_transform = 'Standard'
bpy.context.view_layer.update()

# ---- added for rendering (the .blend has no active camera and no usable light): camera, sun
cam_auto = bpy.data.cameras.new('AutoCamera')
cam_auto.lens = 50.0
cam_auto.sensor_width = 36.0
cam_auto.clip_end = 1000.0
ob_auto_camera = bpy.data.objects.new('AutoCamera', cam_auto)
scene.collection.objects.link(ob_auto_camera)
ob_auto_camera.location = (0.328282, -0.393617, 0.295932)
ob_auto_camera.rotation_euler = (1.09748, -7.21219e-08, 0.694738)
scene.camera = ob_auto_camera
light_auto_sun = bpy.data.lights.new('AutoSun', 'SUN')
light_auto_sun.energy = 3.0
light_auto_sun.angle = 0.0523599
ob_auto_sun = bpy.data.objects.new('AutoSun', light_auto_sun)
scene.collection.objects.link(ob_auto_sun)
ob_auto_sun.rotation_euler = (0.872665, 0.174533, 0.523599)
bpy.context.view_layer.update()
